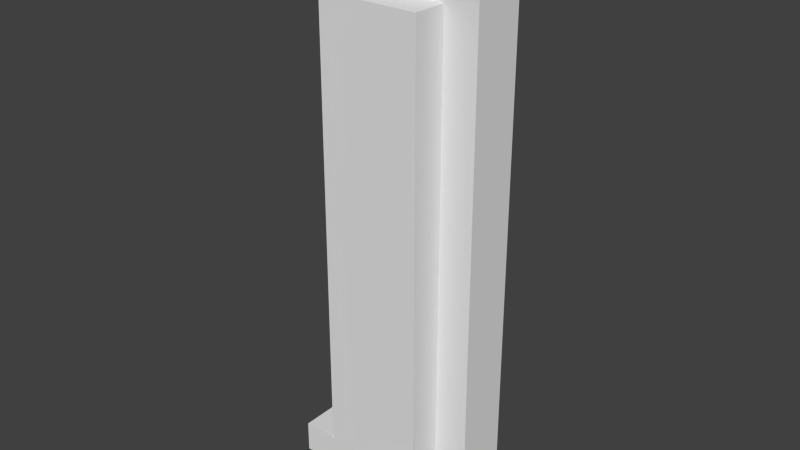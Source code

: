 # Source: signal_wall_muc_ubahn.blend  (saved by Blender 3.4.6; exported with 4.5.12 LTS)
import bpy
from mathutils import Matrix  # noqa: F401  (used for matrix-valued properties, if any)

bpy.ops.wm.read_factory_settings(use_empty=True)
scene = bpy.context.scene
scene.name = 'Scene'

# ---- collections
col_collection_1 = bpy.data.collections.new('Collection 1'); scene.collection.children.link(col_collection_1)

# ---- materials (node trees are filled in below, after node groups)
mat_material = bpy.data.materials.new('Material')
mat_material.alpha_threshold = 0.0
mat_material.use_transparent_shadow = False
mat_material.roughness = 0.5
mat_material.line_color = (0.0, 0.0, 0.0, 1.0)

# ---- material node trees

# ---- world
world_world = bpy.data.worlds.new('World'); scene.world = world_world
world_world.color = (0.05088, 0.05088, 0.05088)
world_world.use_sun_shadow = False
world_world.sun_shadow_jitter_overblur = 0.0
world_world.cycles.sampling_method = 'MANUAL'
world_world.cycles.sample_map_resolution = 256

# ---- meshes
me_cube = bpy.data.meshes.new('Cube')
me_cube.from_pydata([(-0.5, 0.02904, 0.2663), (-0.5, 0.02904, 0.2383), (-0.5, 0.02904, -0.2383), (-0.5, 0.02904, -0.2685), (-0.5, -0.02904, 0.2663), (-0.5, -0.02904, 0.2383), (-0.5, -0.02904, -0.2383), (-0.5, -0.02904, -0.2685), (-0.3686, 0.02904, 0.2663), (-0.3686, 0.02904, 0.2383), (-0.3686, 0.02904, -0.2383), (-0.3686, 0.02904, -0.2685), (-0.3686, -0.02904, 0.2663), (-0.3686, -0.02904, 0.2383), (-0.3686, -0.02904, -0.2383), (-0.3686, -0.02904, -0.2685), (-0.3125, 0.02824, -0.2383), (-0.3125, 0.02824, 0.2383), (-0.3125, -0.02106, -0.2383), (-0.3125, -0.02106, 0.2383), (-0.4673, 0.02824, -0.2383), (-0.4673, 0.02824, 0.2383), (-0.4673, -0.02106, -0.2383), (-0.4673, -0.02106, 0.2383), (-0.3436, 0.02824, -0.2072), (-0.3436, 0.02824, 0.2072), (-0.4362, 0.02824, 0.2072), (-0.4362, 0.02824, -0.2072), (-0.3436, 0.05972, -0.2072), (-0.3436, 0.05972, 0.2072), (-0.4362, 0.05972, 0.2072), (-0.4362, 0.05972, -0.2072), (-0.3386, -0.02106, 0.2122), (-0.3386, -0.02106, -0.2122), (-0.4411, -0.02106, 0.2122), (-0.4411, -0.02106, -0.2122), (-0.3876, -0.02489, 0.1607), (-0.3842, -0.02489, 0.1259), (-0.3775, -0.02489, 0.1272), (-0.3711, -0.02489, 0.1299), (-0.3654, -0.02489, 0.1337), (-0.3606, -0.02489, 0.1385), (-0.3568, -0.02489, 0.1442), (-0.3541, -0.02489, 0.1505), (-0.3528, -0.02489, 0.1573), (-0.3528, -0.02489, 0.1641), (-0.3541, -0.02489, 0.1708), (-0.3568, -0.02489, 0.1772), (-0.3606, -0.02489, 0.1829), (-0.3654, -0.02489, 0.1877), (-0.3711, -0.02489, 0.1915), (-0.3774, -0.02489, 0.1942), (-0.3842, -0.02489, 0.1955), (-0.391, -0.02489, 0.1955), (-0.3977, -0.02489, 0.1942), (-0.4041, -0.02489, 0.1916), (-0.4098, -0.02489, 0.1878), (-0.4146, -0.02489, 0.1829), (-0.4184, -0.02489, 0.1772), (-0.4211, -0.02489, 0.1709), (-0.4224, -0.02489, 0.1641), (-0.4224, -0.02489, 0.1573), (-0.4211, -0.02489, 0.1506), (-0.4185, -0.02489, 0.1442), (-0.4146, -0.02489, 0.1385), (-0.4098, -0.02489, 0.1337), (-0.4041, -0.02489, 0.1299), (-0.3978, -0.02489, 0.1272), (-0.391, -0.02489, 0.1259), (-0.3757, -0.02106, 0.1214), (-0.3836, -0.02106, 0.1198), (-0.3682, -0.02106, 0.1245), (-0.3615, -0.02106, 0.1289), (-0.3558, -0.02106, 0.1346), (-0.3514, -0.02106, 0.1413), (-0.3483, -0.02106, 0.1488), (-0.3467, -0.02106, 0.1567), (-0.3467, -0.02106, 0.1647), (-0.3483, -0.02106, 0.1726), (-0.3514, -0.02106, 0.1801), (-0.3558, -0.02106, 0.1868), (-0.3615, -0.02106, 0.1925), (-0.3682, -0.02106, 0.1969), (-0.3757, -0.02106, 0.2), (-0.3836, -0.02106, 0.2016), (-0.3916, -0.02106, 0.2016), (-0.3995, -0.02106, 0.2), (-0.407, -0.02106, 0.197), (-0.4137, -0.02106, 0.1925), (-0.4194, -0.02106, 0.1868), (-0.4238, -0.02106, 0.1801), (-0.4269, -0.02106, 0.1727), (-0.4285, -0.02106, 0.1648), (-0.4285, -0.02106, 0.1567), (-0.4269, -0.02106, 0.1488), (-0.4238, -0.02106, 0.1414), (-0.4194, -0.02106, 0.1347), (-0.4137, -0.02106, 0.129), (-0.407, -0.02106, 0.1245), (-0.3995, -0.02106, 0.1214), (-0.3916, -0.02106, 0.1198), (-0.3775, -0.03608, 0.1272), (-0.3842, -0.03608, 0.1259), (-0.3711, -0.03608, 0.1299), (-0.3654, -0.03608, 0.1337), (-0.3606, -0.03608, 0.1385), (-0.3568, -0.03608, 0.1442), (-0.3541, -0.03608, 0.1505), (-0.3528, -0.03608, 0.1573), (-0.3528, -0.05567, 0.1641), (-0.3541, -0.05567, 0.1708), (-0.3568, -0.05567, 0.1772), (-0.3606, -0.05567, 0.1829), (-0.3654, -0.05567, 0.1877), (-0.3711, -0.05567, 0.1915), (-0.3774, -0.05567, 0.1942), (-0.3842, -0.05567, 0.1955), (-0.391, -0.05567, 0.1955), (-0.3977, -0.05567, 0.1942), (-0.4041, -0.05567, 0.1916), (-0.4098, -0.05567, 0.1878), (-0.4146, -0.05567, 0.1829), (-0.4184, -0.05567, 0.1772), (-0.4211, -0.05567, 0.1709), (-0.4224, -0.05567, 0.1641), (-0.4224, -0.03608, 0.1573), (-0.4211, -0.03608, 0.1506), (-0.4185, -0.03608, 0.1442), (-0.4146, -0.03608, 0.1385), (-0.4098, -0.03608, 0.1337), (-0.4041, -0.03608, 0.1299), (-0.3978, -0.03608, 0.1272), (-0.391, -0.03608, 0.1259), (-0.3757, -0.03608, 0.1214), (-0.3836, -0.03608, 0.1198), (-0.3682, -0.03608, 0.1245), (-0.3615, -0.03608, 0.1289), (-0.3558, -0.03608, 0.1346), (-0.3514, -0.03608, 0.1413), (-0.3483, -0.03608, 0.1488), (-0.3467, -0.03608, 0.1567), (-0.3467, -0.05567, 0.1647), (-0.3483, -0.05567, 0.1726), (-0.3514, -0.05567, 0.1801), (-0.3558, -0.05567, 0.1868), (-0.3615, -0.05567, 0.1925), (-0.3682, -0.05567, 0.1969), (-0.3757, -0.05567, 0.2), (-0.3836, -0.05567, 0.2016), (-0.3916, -0.05567, 0.2016), (-0.3995, -0.05567, 0.2), (-0.407, -0.05567, 0.197), (-0.4137, -0.05567, 0.1925), (-0.4194, -0.05567, 0.1868), (-0.4238, -0.05567, 0.1801), (-0.4269, -0.05567, 0.1727), (-0.4285, -0.05567, 0.1648), (-0.4285, -0.03608, 0.1567), (-0.4269, -0.03608, 0.1488), (-0.4238, -0.03608, 0.1414), (-0.4194, -0.03608, 0.1347), (-0.4137, -0.03608, 0.129), (-0.407, -0.03608, 0.1245), (-0.3995, -0.03608, 0.1214), (-0.3916, -0.03608, 0.1198), (-0.3876, -0.02489, 0.06071), (-0.3842, -0.02489, 0.0259), (-0.3775, -0.02489, 0.02724), (-0.3711, -0.02489, 0.02986), (-0.3654, -0.02489, 0.03366), (-0.3606, -0.02489, 0.03851), (-0.3568, -0.02489, 0.04421), (-0.3541, -0.02489, 0.05054), (-0.3528, -0.02489, 0.05727), (-0.3528, -0.02489, 0.06412), (-0.3541, -0.02489, 0.07085), (-0.3568, -0.02489, 0.07718), (-0.3606, -0.02489, 0.08289), (-0.3654, -0.02489, 0.08774), (-0.3711, -0.02489, 0.09155), (-0.3774, -0.02489, 0.09417), (-0.3842, -0.02489, 0.09551), (-0.391, -0.02489, 0.09552), (-0.3977, -0.02489, 0.09418), (-0.4041, -0.02489, 0.09156), (-0.4098, -0.02489, 0.08775), (-0.4146, -0.02489, 0.08291), (-0.4184, -0.02489, 0.07721), (-0.4211, -0.02489, 0.07087), (-0.4224, -0.02489, 0.06415), (-0.4224, -0.02489, 0.05729), (-0.4211, -0.02489, 0.05057), (-0.4185, -0.02489, 0.04423), (-0.4146, -0.02489, 0.03853), (-0.4098, -0.02489, 0.03368), (-0.4041, -0.02489, 0.02987), (-0.3978, -0.02489, 0.02724), (-0.391, -0.02489, 0.0259), (-0.3757, -0.02106, 0.02138), (-0.3836, -0.02106, 0.01981), (-0.3682, -0.02106, 0.02446), (-0.3615, -0.02106, 0.02893), (-0.3558, -0.02106, 0.03463), (-0.3514, -0.02106, 0.04132), (-0.3483, -0.02106, 0.04877), (-0.3467, -0.02106, 0.05667), (-0.3467, -0.02106, 0.06472), (-0.3483, -0.02106, 0.07262), (-0.3514, -0.02106, 0.08007), (-0.3558, -0.02106, 0.08677), (-0.3615, -0.02106, 0.09246), (-0.3682, -0.02106, 0.09694), (-0.3757, -0.02106, 0.1), (-0.3836, -0.02106, 0.1016), (-0.3916, -0.02106, 0.1016), (-0.3995, -0.02106, 0.1), (-0.407, -0.02106, 0.09695), (-0.4137, -0.02106, 0.09248), (-0.4194, -0.02106, 0.08679), (-0.4238, -0.02106, 0.08009), (-0.4269, -0.02106, 0.07265), (-0.4285, -0.02106, 0.06475), (-0.4285, -0.02106, 0.05669), (-0.4269, -0.02106, 0.04879), (-0.4238, -0.02106, 0.04135), (-0.4194, -0.02106, 0.03465), (-0.4137, -0.02106, 0.02895), (-0.407, -0.02106, 0.02448), (-0.3995, -0.02106, 0.02139), (-0.3916, -0.02106, 0.01982), (-0.3775, -0.03608, 0.02724), (-0.3842, -0.03608, 0.0259), (-0.3711, -0.03608, 0.02986), (-0.3654, -0.03608, 0.03366), (-0.3606, -0.03608, 0.03851), (-0.3568, -0.03608, 0.04421), (-0.3541, -0.03608, 0.05054), (-0.3528, -0.03608, 0.05727), (-0.3528, -0.05567, 0.06412), (-0.3541, -0.05567, 0.07085), (-0.3568, -0.05567, 0.07718), (-0.3606, -0.05567, 0.08289), (-0.3654, -0.05567, 0.08774), (-0.3711, -0.05567, 0.09155), (-0.3774, -0.05567, 0.09417), (-0.3842, -0.05567, 0.09551), (-0.391, -0.05567, 0.09552), (-0.3977, -0.05567, 0.09418), (-0.4041, -0.05567, 0.09156), (-0.4098, -0.05567, 0.08775), (-0.4146, -0.05567, 0.08291), (-0.4184, -0.05567, 0.07721), (-0.4211, -0.05567, 0.07087), (-0.4224, -0.05567, 0.06415), (-0.4224, -0.03608, 0.05729), (-0.4211, -0.03608, 0.05057), (-0.4185, -0.03608, 0.04423), (-0.4146, -0.03608, 0.03853), (-0.4098, -0.03608, 0.03368), (-0.4041, -0.03608, 0.02987), (-0.3978, -0.03608, 0.02724), (-0.391, -0.03608, 0.0259), (-0.3757, -0.03608, 0.02138), (-0.3836, -0.03608, 0.01981), (-0.3682, -0.03608, 0.02446), (-0.3615, -0.03608, 0.02893), (-0.3558, -0.03608, 0.03463), (-0.3514, -0.03608, 0.04132), (-0.3483, -0.03608, 0.04877), (-0.3467, -0.03608, 0.05667), (-0.3467, -0.05567, 0.06472), (-0.3483, -0.05567, 0.07262), (-0.3514, -0.05567, 0.08007), (-0.3558, -0.05567, 0.08677), (-0.3615, -0.05567, 0.09246), (-0.3682, -0.05567, 0.09694), (-0.3757, -0.05567, 0.1), (-0.3836, -0.05567, 0.1016), (-0.3916, -0.05567, 0.1016), (-0.3995, -0.05567, 0.1), (-0.407, -0.05567, 0.09695), (-0.4137, -0.05567, 0.09248), (-0.4194, -0.05567, 0.08679), (-0.4238, -0.05567, 0.08009), (-0.4269, -0.05567, 0.07265), (-0.4285, -0.05567, 0.06475), (-0.4285, -0.03608, 0.05669), (-0.4269, -0.03608, 0.04879), (-0.4238, -0.03608, 0.04135), (-0.4194, -0.03608, 0.03465), (-0.4137, -0.03608, 0.02895), (-0.407, -0.03608, 0.02448), (-0.3995, -0.03608, 0.02139), (-0.3916, -0.03608, 0.01982), (-0.3876, -0.02489, -0.03929), (-0.3842, -0.02489, -0.0741), (-0.3775, -0.02489, -0.07276), (-0.3711, -0.02489, -0.07014), (-0.3654, -0.02489, -0.06634), (-0.3606, -0.02489, -0.06149), (-0.3568, -0.02489, -0.05579), (-0.3541, -0.02489, -0.04946), (-0.3528, -0.02489, -0.04273), (-0.3528, -0.02489, -0.03588), (-0.3541, -0.02489, -0.02915), (-0.3568, -0.02489, -0.02282), (-0.3606, -0.02489, -0.01711), (-0.3654, -0.02489, -0.01226), (-0.3711, -0.02489, -0.008452), (-0.3774, -0.02489, -0.005826), (-0.3842, -0.02489, -0.004486), (-0.391, -0.02489, -0.004483), (-0.3977, -0.02489, -0.005819), (-0.4041, -0.02489, -0.00844), (-0.4098, -0.02489, -0.01225), (-0.4146, -0.02489, -0.01709), (-0.4184, -0.02489, -0.02279), (-0.4211, -0.02489, -0.02913), (-0.4224, -0.02489, -0.03585), (-0.4224, -0.02489, -0.04271), (-0.4211, -0.02489, -0.04943), (-0.4185, -0.02489, -0.05577), (-0.4146, -0.02489, -0.06147), (-0.4098, -0.02489, -0.06632), (-0.4041, -0.02489, -0.07013), (-0.3978, -0.02489, -0.07276), (-0.391, -0.02489, -0.0741), (-0.3757, -0.02106, -0.07862), (-0.3836, -0.02106, -0.08019), (-0.3682, -0.02106, -0.07554), (-0.3615, -0.02106, -0.07107), (-0.3558, -0.02106, -0.06537), (-0.3514, -0.02106, -0.05868), (-0.3483, -0.02106, -0.05123), (-0.3467, -0.02106, -0.04333), (-0.3467, -0.02106, -0.03528), (-0.3483, -0.02106, -0.02738), (-0.3514, -0.02106, -0.01993), (-0.3558, -0.02106, -0.01323), (-0.3615, -0.02106, -0.007536), (-0.3682, -0.02106, -0.003059), (-0.3757, -0.02106, 2.654e-05), (-0.3836, -0.02106, 0.001601), (-0.3916, -0.02106, 0.001604), (-0.3995, -0.02106, 3.488e-05), (-0.407, -0.02106, -0.003045), (-0.4137, -0.02106, -0.007518), (-0.4194, -0.02106, -0.01321), (-0.4238, -0.02106, -0.01991), (-0.4269, -0.02106, -0.02735), (-0.4285, -0.02106, -0.03525), (-0.4285, -0.02106, -0.04331), (-0.4269, -0.02106, -0.05121), (-0.4238, -0.02106, -0.05865), (-0.4194, -0.02106, -0.06535), (-0.4137, -0.02106, -0.07105), (-0.407, -0.02106, -0.07552), (-0.3995, -0.02106, -0.07861), (-0.3916, -0.02106, -0.08018), (-0.3775, -0.03608, -0.07276), (-0.3842, -0.03608, -0.0741), (-0.3711, -0.03608, -0.07014), (-0.3654, -0.03608, -0.06634), (-0.3606, -0.03608, -0.06149), (-0.3568, -0.03608, -0.05579), (-0.3541, -0.03608, -0.04946), (-0.3528, -0.03608, -0.04273), (-0.3528, -0.05567, -0.03588), (-0.3541, -0.05567, -0.02915), (-0.3568, -0.05567, -0.02282), (-0.3606, -0.05567, -0.01711), (-0.3654, -0.05567, -0.01226), (-0.3711, -0.05567, -0.008452), (-0.3774, -0.05567, -0.005826), (-0.3842, -0.05567, -0.004486), (-0.391, -0.05567, -0.004483), (-0.3977, -0.05567, -0.005819), (-0.4041, -0.05567, -0.00844), (-0.4098, -0.05567, -0.01225), (-0.4146, -0.05567, -0.01709), (-0.4184, -0.05567, -0.02279), (-0.4211, -0.05567, -0.02913), (-0.4224, -0.05567, -0.03585), (-0.4224, -0.03608, -0.04271), (-0.4211, -0.03608, -0.04943), (-0.4185, -0.03608, -0.05577), (-0.4146, -0.03608, -0.06147), (-0.4098, -0.03608, -0.06632), (-0.4041, -0.03608, -0.07013), (-0.3978, -0.03608, -0.07276), (-0.391, -0.03608, -0.0741), (-0.3757, -0.03608, -0.07862), (-0.3836, -0.03608, -0.08019), (-0.3682, -0.03608, -0.07554), (-0.3615, -0.03608, -0.07107), (-0.3558, -0.03608, -0.06537), (-0.3514, -0.03608, -0.05868), (-0.3483, -0.03608, -0.05123), (-0.3467, -0.03608, -0.04333), (-0.3467, -0.05567, -0.03528), (-0.3483, -0.05567, -0.02738), (-0.3514, -0.05567, -0.01993), (-0.3558, -0.05567, -0.01323), (-0.3615, -0.05567, -0.007536), (-0.3682, -0.05567, -0.003059), (-0.3757, -0.05567, 2.652e-05), (-0.3836, -0.05567, 0.001601), (-0.3916, -0.05567, 0.001604), (-0.3995, -0.05567, 3.487e-05), (-0.407, -0.05567, -0.003045), (-0.4137, -0.05567, -0.007518), (-0.4194, -0.05567, -0.01321), (-0.4238, -0.05567, -0.01991), (-0.4269, -0.05567, -0.02735), (-0.4285, -0.05567, -0.03525), (-0.4285, -0.03608, -0.04331), (-0.4269, -0.03608, -0.05121), (-0.4238, -0.03608, -0.05865), (-0.4194, -0.03608, -0.06535), (-0.4137, -0.03608, -0.07105), (-0.407, -0.03608, -0.07552), (-0.3995, -0.03608, -0.07861), (-0.3916, -0.03608, -0.08018), (-0.3876, -0.02489, -0.1393), (-0.3842, -0.02489, -0.1741), (-0.3775, -0.02489, -0.1728), (-0.3711, -0.02489, -0.1701), (-0.3654, -0.02489, -0.1663), (-0.3606, -0.02489, -0.1615), (-0.3568, -0.02489, -0.1558), (-0.3541, -0.02489, -0.1495), (-0.3528, -0.02489, -0.1427), (-0.3528, -0.02489, -0.1359), (-0.3541, -0.02489, -0.1292), (-0.3568, -0.02489, -0.1228), (-0.3606, -0.02489, -0.1171), (-0.3654, -0.02489, -0.1123), (-0.3711, -0.02489, -0.1085), (-0.3774, -0.02489, -0.1058), (-0.3842, -0.02489, -0.1045), (-0.391, -0.02489, -0.1045), (-0.3977, -0.02489, -0.1058), (-0.4041, -0.02489, -0.1084), (-0.4098, -0.02489, -0.1122), (-0.4146, -0.02489, -0.1171), (-0.4184, -0.02489, -0.1228), (-0.4211, -0.02489, -0.1291), (-0.4224, -0.02489, -0.1359), (-0.4224, -0.02489, -0.1427), (-0.4211, -0.02489, -0.1494), (-0.4185, -0.02489, -0.1558), (-0.4146, -0.02489, -0.1615), (-0.4098, -0.02489, -0.1663), (-0.4041, -0.02489, -0.1701), (-0.3978, -0.02489, -0.1728), (-0.391, -0.02489, -0.1741), (-0.3757, -0.02106, -0.1786), (-0.3836, -0.02106, -0.1802), (-0.3682, -0.02106, -0.1755), (-0.3615, -0.02106, -0.1711), (-0.3558, -0.02106, -0.1654), (-0.3514, -0.02106, -0.1587), (-0.3483, -0.02106, -0.1512), (-0.3467, -0.02106, -0.1433), (-0.3467, -0.02106, -0.1353), (-0.3483, -0.02106, -0.1274), (-0.3514, -0.02106, -0.1199), (-0.3558, -0.02106, -0.1132), (-0.3615, -0.02106, -0.1075), (-0.3682, -0.02106, -0.1031), (-0.3757, -0.02106, -0.09997), (-0.3836, -0.02106, -0.0984), (-0.3916, -0.02106, -0.0984), (-0.3995, -0.02106, -0.09997), (-0.407, -0.02106, -0.103), (-0.4137, -0.02106, -0.1075), (-0.4194, -0.02106, -0.1132), (-0.4238, -0.02106, -0.1199), (-0.4269, -0.02106, -0.1273), (-0.4285, -0.02106, -0.1352), (-0.4285, -0.02106, -0.1433), (-0.4269, -0.02106, -0.1512), (-0.4238, -0.02106, -0.1586), (-0.4194, -0.02106, -0.1653), (-0.4137, -0.02106, -0.171), (-0.407, -0.02106, -0.1755), (-0.3995, -0.02106, -0.1786), (-0.3916, -0.02106, -0.1802), (-0.3775, -0.03608, -0.1728), (-0.3842, -0.03608, -0.1741), (-0.3711, -0.03608, -0.1701), (-0.3654, -0.03608, -0.1663), (-0.3606, -0.03608, -0.1615), (-0.3568, -0.03608, -0.1558), (-0.3541, -0.03608, -0.1495), (-0.3528, -0.03608, -0.1427), (-0.3528, -0.05567, -0.1359), (-0.3541, -0.05567, -0.1292), (-0.3568, -0.05567, -0.1228), (-0.3606, -0.05567, -0.1171), (-0.3654, -0.05567, -0.1123), (-0.3711, -0.05567, -0.1085), (-0.3774, -0.05567, -0.1058), (-0.3842, -0.05567, -0.1045), (-0.391, -0.05567, -0.1045), (-0.3977, -0.05567, -0.1058), (-0.4041, -0.05567, -0.1084), (-0.4098, -0.05567, -0.1122), (-0.4146, -0.05567, -0.1171), (-0.4184, -0.05567, -0.1228), (-0.4211, -0.05567, -0.1291), (-0.4224, -0.05567, -0.1359), (-0.4224, -0.03608, -0.1427), (-0.4211, -0.03608, -0.1494), (-0.4185, -0.03608, -0.1558), (-0.4146, -0.03608, -0.1615), (-0.4098, -0.03608, -0.1663), (-0.4041, -0.03608, -0.1701), (-0.3978, -0.03608, -0.1728), (-0.391, -0.03608, -0.1741), (-0.3757, -0.03608, -0.1786), (-0.3836, -0.03608, -0.1802), (-0.3682, -0.03608, -0.1755), (-0.3615, -0.03608, -0.1711), (-0.3558, -0.03608, -0.1654), (-0.3514, -0.03608, -0.1587), (-0.3483, -0.03608, -0.1512), (-0.3467, -0.03608, -0.1433), (-0.3467, -0.05567, -0.1353), (-0.3483, -0.05567, -0.1274), (-0.3514, -0.05567, -0.1199), (-0.3558, -0.05567, -0.1132), (-0.3615, -0.05567, -0.1075), (-0.3682, -0.05567, -0.1031), (-0.3757, -0.05567, -0.09997), (-0.3836, -0.05567, -0.0984), (-0.3916, -0.05567, -0.0984), (-0.3995, -0.05567, -0.09997), (-0.407, -0.05567, -0.103), (-0.4137, -0.05567, -0.1075), (-0.4194, -0.05567, -0.1132), (-0.4238, -0.05567, -0.1199), (-0.4269, -0.05567, -0.1273), (-0.4285, -0.05567, -0.1352), (-0.4285, -0.03608, -0.1433), (-0.4269, -0.03608, -0.1512), (-0.4238, -0.03608, -0.1586), (-0.4194, -0.03608, -0.1653), (-0.4137, -0.03608, -0.171), (-0.407, -0.03608, -0.1755), (-0.3995, -0.03608, -0.1786), (-0.3916, -0.03608, -0.1802)], [], [(5, 1, 9, 13), (0, 4, 12, 8), (11, 10, 14, 15), (9, 8, 12, 13), (2, 6, 14, 10), (7, 3, 11, 15), (6, 7, 15, 14), (4, 5, 13, 12), (3, 2, 10, 11), (1, 0, 8, 9), (17, 19, 18, 16), (32, 34, 35, 33), (23, 21, 20, 22), (24, 27, 31, 28), (16, 18, 22, 20), (21, 23, 19, 17), (24, 25, 17, 16), (26, 27, 20, 21), (25, 26, 21, 17), (27, 24, 16, 20), (30, 29, 28, 31), (26, 25, 29, 30), (27, 26, 30, 31), (25, 24, 28, 29), (32, 33, 18, 19), (34, 32, 19, 23), (35, 34, 23, 22), (33, 35, 22, 18), (36, 37, 38), (36, 38, 39), (36, 39, 40), (36, 40, 41), (36, 41, 42), (36, 42, 43), (36, 43, 44), (36, 44, 45), (36, 45, 46), (36, 46, 47), (36, 47, 48), (36, 48, 49), (36, 49, 50), (36, 50, 51), (36, 51, 52), (36, 52, 53), (36, 53, 54), (36, 54, 55), (36, 55, 56), (36, 56, 57), (36, 57, 58), (36, 58, 59), (36, 59, 60), (36, 60, 61), (36, 61, 62), (36, 62, 63), (36, 63, 64), (36, 64, 65), (36, 65, 66), (36, 66, 67), (36, 67, 68), (36, 68, 37), (98, 99, 163, 162), (83, 84, 148, 147), (58, 57, 121, 122), (37, 68, 132, 102), (43, 42, 106, 107), (90, 91, 155, 154), (75, 76, 140, 139), (54, 53, 117, 118), (65, 64, 128, 129), (97, 98, 162, 161), (82, 83, 147, 146), (39, 38, 101, 103), (50, 49, 113, 114), (61, 60, 124, 125), (89, 90, 154, 153), (74, 75, 139, 138), (46, 45, 109, 110), (96, 97, 161, 160), (81, 82, 146, 145), (57, 56, 120, 121), (68, 67, 131, 132), (88, 89, 153, 152), (42, 41, 105, 106), (53, 52, 116, 117), (73, 74, 138, 137), (64, 63, 127, 128), (95, 96, 160, 159), (80, 81, 145, 144), (49, 48, 112, 113), (87, 88, 152, 151), (60, 59, 123, 124), (72, 73, 137, 136), (101, 102, 134, 133), (103, 101, 133, 135), (104, 103, 135, 136), (105, 104, 136, 137), (106, 105, 137, 138), (107, 106, 138, 139), (108, 107, 139, 140), (109, 108, 140, 141), (110, 109, 141, 142), (111, 110, 142, 143), (112, 111, 143, 144), (113, 112, 144, 145), (114, 113, 145, 146), (115, 114, 146, 147), (116, 115, 147, 148), (117, 116, 148, 149), (118, 117, 149, 150), (119, 118, 150, 151), (120, 119, 151, 152), (121, 120, 152, 153), (122, 121, 153, 154), (123, 122, 154, 155), (124, 123, 155, 156), (125, 124, 156, 157), (126, 125, 157, 158), (127, 126, 158, 159), (128, 127, 159, 160), (129, 128, 160, 161), (130, 129, 161, 162), (131, 130, 162, 163), (132, 131, 163, 164), (102, 132, 164, 134), (47, 46, 110, 111), (76, 77, 141, 140), (91, 92, 156, 155), (62, 61, 125, 126), (51, 50, 114, 115), (70, 69, 133, 134), (40, 39, 103, 104), (84, 85, 149, 148), (99, 100, 164, 163), (66, 65, 129, 130), (55, 54, 118, 119), (77, 78, 142, 141), (92, 93, 157, 156), (44, 43, 107, 108), (69, 71, 135, 133), (59, 58, 122, 123), (85, 86, 150, 149), (100, 70, 134, 164), (48, 47, 111, 112), (78, 79, 143, 142), (93, 94, 158, 157), (63, 62, 126, 127), (52, 51, 115, 116), (71, 72, 136, 135), (41, 40, 104, 105), (86, 87, 151, 150), (67, 66, 130, 131), (38, 37, 102, 101), (56, 55, 119, 120), (79, 80, 144, 143), (94, 95, 159, 158), (45, 44, 108, 109), (165, 166, 167), (165, 167, 168), (165, 168, 169), (165, 169, 170), (165, 170, 171), (165, 171, 172), (165, 172, 173), (165, 173, 174), (165, 174, 175), (165, 175, 176), (165, 176, 177), (165, 177, 178), (165, 178, 179), (165, 179, 180), (165, 180, 181), (165, 181, 182), (165, 182, 183), (165, 183, 184), (165, 184, 185), (165, 185, 186), (165, 186, 187), (165, 187, 188), (165, 188, 189), (165, 189, 190), (165, 190, 191), (165, 191, 192), (165, 192, 193), (165, 193, 194), (165, 194, 195), (165, 195, 196), (165, 196, 197), (165, 197, 166), (227, 228, 292, 291), (212, 213, 277, 276), (187, 186, 250, 251), (166, 197, 261, 231), (172, 171, 235, 236), (219, 220, 284, 283), (204, 205, 269, 268), (183, 182, 246, 247), (194, 193, 257, 258), (226, 227, 291, 290), (211, 212, 276, 275), (168, 167, 230, 232), (179, 178, 242, 243), (190, 189, 253, 254), (218, 219, 283, 282), (203, 204, 268, 267), (175, 174, 238, 239), (225, 226, 290, 289), (210, 211, 275, 274), (186, 185, 249, 250), (197, 196, 260, 261), (217, 218, 282, 281), (171, 170, 234, 235), (182, 181, 245, 246), (202, 203, 267, 266), (193, 192, 256, 257), (224, 225, 289, 288), (209, 210, 274, 273), (178, 177, 241, 242), (216, 217, 281, 280), (189, 188, 252, 253), (201, 202, 266, 265), (230, 231, 263, 262), (232, 230, 262, 264), (233, 232, 264, 265), (234, 233, 265, 266), (235, 234, 266, 267), (236, 235, 267, 268), (237, 236, 268, 269), (238, 237, 269, 270), (239, 238, 270, 271), (240, 239, 271, 272), (241, 240, 272, 273), (242, 241, 273, 274), (243, 242, 274, 275), (244, 243, 275, 276), (245, 244, 276, 277), (246, 245, 277, 278), (247, 246, 278, 279), (248, 247, 279, 280), (249, 248, 280, 281), (250, 249, 281, 282), (251, 250, 282, 283), (252, 251, 283, 284), (253, 252, 284, 285), (254, 253, 285, 286), (255, 254, 286, 287), (256, 255, 287, 288), (257, 256, 288, 289), (258, 257, 289, 290), (259, 258, 290, 291), (260, 259, 291, 292), (261, 260, 292, 293), (231, 261, 293, 263), (176, 175, 239, 240), (205, 206, 270, 269), (220, 221, 285, 284), (191, 190, 254, 255), (180, 179, 243, 244), (199, 198, 262, 263), (169, 168, 232, 233), (213, 214, 278, 277), (228, 229, 293, 292), (195, 194, 258, 259), (184, 183, 247, 248), (206, 207, 271, 270), (221, 222, 286, 285), (173, 172, 236, 237), (198, 200, 264, 262), (188, 187, 251, 252), (214, 215, 279, 278), (229, 199, 263, 293), (177, 176, 240, 241), (207, 208, 272, 271), (222, 223, 287, 286), (192, 191, 255, 256), (181, 180, 244, 245), (200, 201, 265, 264), (170, 169, 233, 234), (215, 216, 280, 279), (196, 195, 259, 260), (167, 166, 231, 230), (185, 184, 248, 249), (208, 209, 273, 272), (223, 224, 288, 287), (174, 173, 237, 238), (294, 295, 296), (294, 296, 297), (294, 297, 298), (294, 298, 299), (294, 299, 300), (294, 300, 301), (294, 301, 302), (294, 302, 303), (294, 303, 304), (294, 304, 305), (294, 305, 306), (294, 306, 307), (294, 307, 308), (294, 308, 309), (294, 309, 310), (294, 310, 311), (294, 311, 312), (294, 312, 313), (294, 313, 314), (294, 314, 315), (294, 315, 316), (294, 316, 317), (294, 317, 318), (294, 318, 319), (294, 319, 320), (294, 320, 321), (294, 321, 322), (294, 322, 323), (294, 323, 324), (294, 324, 325), (294, 325, 326), (294, 326, 295), (356, 357, 421, 420), (341, 342, 406, 405), (316, 315, 379, 380), (295, 326, 390, 360), (301, 300, 364, 365), (348, 349, 413, 412), (333, 334, 398, 397), (312, 311, 375, 376), (323, 322, 386, 387), (355, 356, 420, 419), (340, 341, 405, 404), (297, 296, 359, 361), (308, 307, 371, 372), (319, 318, 382, 383), (347, 348, 412, 411), (332, 333, 397, 396), (304, 303, 367, 368), (354, 355, 419, 418), (339, 340, 404, 403), (315, 314, 378, 379), (326, 325, 389, 390), (346, 347, 411, 410), (300, 299, 363, 364), (311, 310, 374, 375), (331, 332, 396, 395), (322, 321, 385, 386), (353, 354, 418, 417), (338, 339, 403, 402), (307, 306, 370, 371), (345, 346, 410, 409), (318, 317, 381, 382), (330, 331, 395, 394), (359, 360, 392, 391), (361, 359, 391, 393), (362, 361, 393, 394), (363, 362, 394, 395), (364, 363, 395, 396), (365, 364, 396, 397), (366, 365, 397, 398), (367, 366, 398, 399), (368, 367, 399, 400), (369, 368, 400, 401), (370, 369, 401, 402), (371, 370, 402, 403), (372, 371, 403, 404), (373, 372, 404, 405), (374, 373, 405, 406), (375, 374, 406, 407), (376, 375, 407, 408), (377, 376, 408, 409), (378, 377, 409, 410), (379, 378, 410, 411), (380, 379, 411, 412), (381, 380, 412, 413), (382, 381, 413, 414), (383, 382, 414, 415), (384, 383, 415, 416), (385, 384, 416, 417), (386, 385, 417, 418), (387, 386, 418, 419), (388, 387, 419, 420), (389, 388, 420, 421), (390, 389, 421, 422), (360, 390, 422, 392), (305, 304, 368, 369), (334, 335, 399, 398), (349, 350, 414, 413), (320, 319, 383, 384), (309, 308, 372, 373), (328, 327, 391, 392), (298, 297, 361, 362), (342, 343, 407, 406), (357, 358, 422, 421), (324, 323, 387, 388), (313, 312, 376, 377), (335, 336, 400, 399), (350, 351, 415, 414), (302, 301, 365, 366), (327, 329, 393, 391), (317, 316, 380, 381), (343, 344, 408, 407), (358, 328, 392, 422), (306, 305, 369, 370), (336, 337, 401, 400), (351, 352, 416, 415), (321, 320, 384, 385), (310, 309, 373, 374), (329, 330, 394, 393), (299, 298, 362, 363), (344, 345, 409, 408), (325, 324, 388, 389), (296, 295, 360, 359), (314, 313, 377, 378), (337, 338, 402, 401), (352, 353, 417, 416), (303, 302, 366, 367), (423, 424, 425), (423, 425, 426), (423, 426, 427), (423, 427, 428), (423, 428, 429), (423, 429, 430), (423, 430, 431), (423, 431, 432), (423, 432, 433), (423, 433, 434), (423, 434, 435), (423, 435, 436), (423, 436, 437), (423, 437, 438), (423, 438, 439), (423, 439, 440), (423, 440, 441), (423, 441, 442), (423, 442, 443), (423, 443, 444), (423, 444, 445), (423, 445, 446), (423, 446, 447), (423, 447, 448), (423, 448, 449), (423, 449, 450), (423, 450, 451), (423, 451, 452), (423, 452, 453), (423, 453, 454), (423, 454, 455), (423, 455, 424), (485, 486, 550, 549), (470, 471, 535, 534), (445, 444, 508, 509), (424, 455, 519, 489), (430, 429, 493, 494), (477, 478, 542, 541), (462, 463, 527, 526), (441, 440, 504, 505), (452, 451, 515, 516), (484, 485, 549, 548), (469, 470, 534, 533), (426, 425, 488, 490), (437, 436, 500, 501), (448, 447, 511, 512), (476, 477, 541, 540), (461, 462, 526, 525), (433, 432, 496, 497), (483, 484, 548, 547), (468, 469, 533, 532), (444, 443, 507, 508), (455, 454, 518, 519), (475, 476, 540, 539), (429, 428, 492, 493), (440, 439, 503, 504), (460, 461, 525, 524), (451, 450, 514, 515), (482, 483, 547, 546), (467, 468, 532, 531), (436, 435, 499, 500), (474, 475, 539, 538), (447, 446, 510, 511), (459, 460, 524, 523), (488, 489, 521, 520), (490, 488, 520, 522), (491, 490, 522, 523), (492, 491, 523, 524), (493, 492, 524, 525), (494, 493, 525, 526), (495, 494, 526, 527), (496, 495, 527, 528), (497, 496, 528, 529), (498, 497, 529, 530), (499, 498, 530, 531), (500, 499, 531, 532), (501, 500, 532, 533), (502, 501, 533, 534), (503, 502, 534, 535), (504, 503, 535, 536), (505, 504, 536, 537), (506, 505, 537, 538), (507, 506, 538, 539), (508, 507, 539, 540), (509, 508, 540, 541), (510, 509, 541, 542), (511, 510, 542, 543), (512, 511, 543, 544), (513, 512, 544, 545), (514, 513, 545, 546), (515, 514, 546, 547), (516, 515, 547, 548), (517, 516, 548, 549), (518, 517, 549, 550), (519, 518, 550, 551), (489, 519, 551, 521), (434, 433, 497, 498), (463, 464, 528, 527), (478, 479, 543, 542), (449, 448, 512, 513), (438, 437, 501, 502), (457, 456, 520, 521), (427, 426, 490, 491), (471, 472, 536, 535), (486, 487, 551, 550), (453, 452, 516, 517), (442, 441, 505, 506), (464, 465, 529, 528), (479, 480, 544, 543), (431, 430, 494, 495), (456, 458, 522, 520), (446, 445, 509, 510), (472, 473, 537, 536), (487, 457, 521, 551), (435, 434, 498, 499), (465, 466, 530, 529), (480, 481, 545, 544), (450, 449, 513, 514), (439, 438, 502, 503), (458, 459, 523, 522), (428, 427, 491, 492), (473, 474, 538, 537), (454, 453, 517, 518), (425, 424, 489, 488), (443, 442, 506, 507), (466, 467, 531, 530), (481, 482, 546, 545), (432, 431, 495, 496)])
_uv = me_cube.uv_layers.new(name='UVMap')
_uv.uv.foreach_set('vector', [0.8473, 0.3199, 0.899, 0.3717, 0.782, 0.4887, 0.7302, 0.437, 0.64, 0.6307, 0.5883, 0.579, 0.7053, 0.4619, 0.7571, 0.5136, 0.419, 0.5156, 0.3921, 0.4887, 0.4439, 0.437, 0.4707, 0.4639, 0.782, 0.4887, 0.7571, 0.5136, 0.7053, 0.4619, 0.7302, 0.437, 0.2751, 0.3717, 0.3268, 0.3199, 0.4439, 0.437, 0.3921, 0.4887, 0.5878, 0.5809, 0.5361, 0.6326, 0.419, 0.5156, 0.4707, 0.4639, 0.5609, 0.3199, 0.5878, 0.3468, 0.4707, 0.4639, 0.4439, 0.437, 0.5883, 0.3449, 0.6132, 0.3199, 0.7302, 0.437, 0.7053, 0.4619, 0.302, 0.6326, 0.2751, 0.6058, 0.3921, 0.4887, 0.419, 0.5156, 0.899, 0.6058, 0.8741, 0.6307, 0.7571, 0.5136, 0.782, 0.4887, 0.6628, 0.0002474, 0.6628, 0.06234, 0.06234, 0.06234, 0.06234, 0.0002473, 0.6299, 0.09528, 0.6299, 0.2244, 0.09528, 0.2244, 0.09528, 0.09528, 0.6628, 0.2573, 0.6628, 0.3194, 0.06234, 0.3194, 0.06234, 0.2573, 0.0791, 0.3591, 0.1957, 0.3591, 0.1957, 0.3988, 0.0791, 0.3988, 0.0002473, 0.06234, 0.06234, 0.06234, 0.06234, 0.2573, 0.0002473, 0.2573, 0.7249, 0.2573, 0.6628, 0.2573, 0.6628, 0.06234, 0.7249, 0.06234, 0.03943, 0.3988, 0.03943, 0.9209, 0.0002473, 0.9601, 0.0002475, 0.3596, 0.2354, 0.9209, 0.2354, 0.3988, 0.2746, 0.3596, 0.2746, 0.9601, 0.0791, 0.9606, 0.1957, 0.9606, 0.2349, 0.9998, 0.03991, 0.9998, 0.1957, 0.3591, 0.0791, 0.3591, 0.03991, 0.3199, 0.2349, 0.3199, 0.1957, 0.9209, 0.0791, 0.9209, 0.0791, 0.3988, 0.1957, 0.3988, 0.1957, 0.9606, 0.0791, 0.9606, 0.0791, 0.9209, 0.1957, 0.9209, 0.2354, 0.3988, 0.2354, 0.9209, 0.1957, 0.9209, 0.1957, 0.3988, 0.03943, 0.9209, 0.03943, 0.3988, 0.0791, 0.3988, 0.0791, 0.9209, 0.6299, 0.09528, 0.09528, 0.09528, 0.06234, 0.06234, 0.6628, 0.06234, 0.6299, 0.2244, 0.6299, 0.09528, 0.6628, 0.06234, 0.6628, 0.2573, 0.09528, 0.2244, 0.6299, 0.2244, 0.6628, 0.2573, 0.06234, 0.2573, 0.09528, 0.09528, 0.09528, 0.2244, 0.06234, 0.2573, 0.06234, 0.06234, 0.7534, 0.903, 0.7194, 0.931, 0.7146, 0.9238, 0.7534, 0.903, 0.7146, 0.9238, 0.7113, 0.9158, 0.7534, 0.903, 0.7113, 0.9158, 0.7096, 0.9073, 0.7534, 0.903, 0.7096, 0.9073, 0.7096, 0.8987, 0.7534, 0.903, 0.7096, 0.8987, 0.7113, 0.8902, 0.7534, 0.903, 0.7113, 0.8902, 0.7146, 0.8822, 0.7534, 0.903, 0.7146, 0.8822, 0.7194, 0.8751, 0.7534, 0.903, 0.7194, 0.8751, 0.7255, 0.869, 0.7534, 0.903, 0.7255, 0.869, 0.7326, 0.8642, 0.7534, 0.903, 0.7326, 0.8642, 0.7406, 0.8608, 0.7534, 0.903, 0.7406, 0.8608, 0.7491, 0.8592, 0.7534, 0.903, 0.7491, 0.8592, 0.7577, 0.8592, 0.7534, 0.903, 0.7577, 0.8592, 0.7662, 0.8608, 0.7534, 0.903, 0.7662, 0.8608, 0.7742, 0.8642, 0.7534, 0.903, 0.7742, 0.8642, 0.7814, 0.869, 0.7534, 0.903, 0.7814, 0.869, 0.7875, 0.8751, 0.7534, 0.903, 0.7875, 0.8751, 0.7923, 0.8822, 0.7534, 0.903, 0.7923, 0.8822, 0.7956, 0.8902, 0.7534, 0.903, 0.7956, 0.8902, 0.7973, 0.8987, 0.7534, 0.903, 0.7973, 0.8987, 0.7973, 0.9073, 0.7534, 0.903, 0.7973, 0.9073, 0.7956, 0.9158, 0.7534, 0.903, 0.7956, 0.9158, 0.7923, 0.9238, 0.7534, 0.903, 0.7923, 0.9238, 0.7875, 0.931, 0.7534, 0.903, 0.7875, 0.931, 0.7814, 0.9371, 0.7534, 0.903, 0.7814, 0.9371, 0.7742, 0.9419, 0.7534, 0.903, 0.7742, 0.9419, 0.7662, 0.9452, 0.7534, 0.903, 0.7662, 0.9452, 0.7577, 0.9469, 0.7534, 0.903, 0.7577, 0.9469, 0.7491, 0.9469, 0.7534, 0.903, 0.7491, 0.9469, 0.7406, 0.9452, 0.7534, 0.903, 0.7406, 0.9452, 0.7326, 0.9419, 0.7534, 0.903, 0.7326, 0.9419, 0.7255, 0.9371, 0.7534, 0.903, 0.7255, 0.9371, 0.7194, 0.931, 0.3347, 0.8169, 0.3246, 0.8169, 0.3246, 0.798, 0.3347, 0.798, 0.4869, 0.8169, 0.4768, 0.8169, 0.4768, 0.7733, 0.4869, 0.7733, 0.4298, 0.9324, 0.4385, 0.9324, 0.4385, 0.9712, 0.4298, 0.9712, 0.3348, 0.9324, 0.3435, 0.9324, 0.3435, 0.9465, 0.3348, 0.9465, 0.5594, 0.9324, 0.568, 0.9324, 0.568, 0.9465, 0.5594, 0.9465, 0.4159, 0.8169, 0.4057, 0.8169, 0.4057, 0.7733, 0.4159, 0.7733, 0.5681, 0.8169, 0.5579, 0.8169, 0.5579, 0.798, 0.5681, 0.798, 0.4644, 0.9324, 0.473, 0.9324, 0.473, 0.9712, 0.4644, 0.9712, 0.3694, 0.9324, 0.378, 0.9324, 0.378, 0.9465, 0.3694, 0.9465, 0.3448, 0.8169, 0.3347, 0.8169, 0.3347, 0.798, 0.3448, 0.798, 0.4971, 0.8169, 0.4869, 0.8169, 0.4869, 0.7733, 0.4971, 0.7733, 0.5939, 0.9324, 0.6026, 0.9324, 0.6026, 0.9465, 0.5939, 0.9465, 0.4989, 0.9324, 0.5076, 0.9324, 0.5076, 0.9712, 0.4989, 0.9712, 0.4039, 0.9324, 0.4125, 0.9324, 0.4125, 0.9712, 0.4039, 0.9465, 0.426, 0.8169, 0.4159, 0.8169, 0.4159, 0.7733, 0.426, 0.7733, 0.5782, 0.8169, 0.5681, 0.8169, 0.5681, 0.798, 0.5782, 0.798, 0.5335, 0.9324, 0.5421, 0.9324, 0.5421, 0.9712, 0.5335, 0.9712, 0.355, 0.8169, 0.3448, 0.8169, 0.3448, 0.798, 0.355, 0.798, 0.5072, 0.8169, 0.4971, 0.8169, 0.4971, 0.7733, 0.5072, 0.7733, 0.4385, 0.9324, 0.4471, 0.9324, 0.4471, 0.9712, 0.4385, 0.9712, 0.3435, 0.9324, 0.3521, 0.9324, 0.3521, 0.9465, 0.3435, 0.9465, 0.4362, 0.8169, 0.426, 0.8169, 0.426, 0.7733, 0.4362, 0.7733, 0.568, 0.9324, 0.5767, 0.9324, 0.5767, 0.9465, 0.568, 0.9465, 0.473, 0.9324, 0.4816, 0.9324, 0.4816, 0.9712, 0.473, 0.9712, 0.5884, 0.8169, 0.5782, 0.8169, 0.5782, 0.798, 0.5884, 0.798, 0.378, 0.9324, 0.3866, 0.9324, 0.3866, 0.9465, 0.378, 0.9465, 0.3651, 0.8169, 0.355, 0.8169, 0.355, 0.798, 0.3651, 0.798, 0.5174, 0.8169, 0.5072, 0.8169, 0.5072, 0.7733, 0.5174, 0.7733, 0.5076, 0.9324, 0.5162, 0.9324, 0.5162, 0.9712, 0.5076, 0.9712, 0.4463, 0.8169, 0.4362, 0.8169, 0.4362, 0.7733, 0.4463, 0.7733, 0.4125, 0.9324, 0.4212, 0.9324, 0.4212, 0.9712, 0.4125, 0.9712, 0.5985, 0.8169, 0.5884, 0.8169, 0.5884, 0.798, 0.5985, 0.798, 0.5171, 0.6699, 0.5154, 0.6784, 0.5077, 0.6776, 0.5097, 0.6677, 0.5204, 0.6619, 0.5171, 0.6699, 0.5097, 0.6677, 0.5136, 0.6583, 0.5252, 0.6547, 0.5204, 0.6619, 0.5136, 0.6583, 0.5192, 0.6499, 0.5313, 0.6486, 0.5252, 0.6547, 0.5192, 0.6499, 0.5264, 0.6427, 0.5385, 0.6438, 0.5313, 0.6486, 0.5264, 0.6427, 0.5349, 0.637, 0.5465, 0.6405, 0.5385, 0.6438, 0.5349, 0.637, 0.5442, 0.6332, 0.5549, 0.6388, 0.5465, 0.6405, 0.5442, 0.6332, 0.5542, 0.6312, 0.4811, 0.7282, 0.5072, 0.7298, 0.507, 0.7375, 0.4804, 0.7358, 0.4727, 0.7265, 0.4811, 0.7282, 0.4804, 0.7358, 0.4704, 0.7339, 0.4647, 0.7232, 0.4727, 0.7265, 0.4704, 0.7339, 0.4611, 0.73, 0.4575, 0.7184, 0.4647, 0.7232, 0.4611, 0.73, 0.4526, 0.7243, 0.4514, 0.7123, 0.4575, 0.7184, 0.4526, 0.7243, 0.4455, 0.7172, 0.4466, 0.7051, 0.4514, 0.7123, 0.4455, 0.7172, 0.4398, 0.7087, 0.4433, 0.6971, 0.4466, 0.7051, 0.4398, 0.7087, 0.4359, 0.6993, 0.4416, 0.6886, 0.4433, 0.6971, 0.4359, 0.6993, 0.434, 0.6894, 0.4416, 0.68, 0.4416, 0.6886, 0.434, 0.6894, 0.434, 0.6792, 0.4433, 0.6715, 0.4416, 0.68, 0.434, 0.6792, 0.4359, 0.6693, 0.4466, 0.6636, 0.4433, 0.6715, 0.4359, 0.6693, 0.4398, 0.6599, 0.4514, 0.6564, 0.4466, 0.6636, 0.4398, 0.6599, 0.4455, 0.6515, 0.4575, 0.6503, 0.4514, 0.6564, 0.4455, 0.6515, 0.4526, 0.6443, 0.4647, 0.6455, 0.4575, 0.6503, 0.4526, 0.6443, 0.4611, 0.6387, 0.4727, 0.6422, 0.4647, 0.6455, 0.4611, 0.6387, 0.4704, 0.6348, 0.4811, 0.6405, 0.4727, 0.6422, 0.4704, 0.6348, 0.4804, 0.6328, 0.5072, 0.6389, 0.4811, 0.6405, 0.4804, 0.6328, 0.507, 0.6312, 0.5465, 0.7249, 0.5549, 0.7265, 0.5542, 0.7342, 0.5442, 0.7322, 0.5385, 0.7216, 0.5465, 0.7249, 0.5442, 0.7322, 0.5349, 0.7283, 0.5313, 0.7168, 0.5385, 0.7216, 0.5349, 0.7283, 0.5264, 0.7227, 0.5252, 0.7106, 0.5313, 0.7168, 0.5264, 0.7227, 0.5192, 0.7155, 0.5204, 0.7035, 0.5252, 0.7106, 0.5192, 0.7155, 0.5136, 0.7071, 0.5171, 0.6955, 0.5204, 0.7035, 0.5136, 0.7071, 0.5097, 0.6977, 0.5154, 0.687, 0.5171, 0.6955, 0.5097, 0.6977, 0.5077, 0.6878, 0.5154, 0.6784, 0.5154, 0.687, 0.5077, 0.6878, 0.5077, 0.6776, 0.5248, 0.9324, 0.5335, 0.9324, 0.5335, 0.9712, 0.5248, 0.9712, 0.5579, 0.8169, 0.5478, 0.8169, 0.5478, 0.7733, 0.5579, 0.798, 0.4057, 0.8169, 0.3956, 0.8169, 0.3956, 0.7733, 0.4057, 0.7733, 0.3953, 0.9324, 0.4039, 0.9324, 0.4039, 0.9465, 0.3953, 0.9465, 0.4903, 0.9324, 0.4989, 0.9324, 0.4989, 0.9712, 0.4903, 0.9712, 0.629, 0.8169, 0.6188, 0.8169, 0.6188, 0.798, 0.629, 0.798, 0.5853, 0.9324, 0.5939, 0.9324, 0.5939, 0.9465, 0.5853, 0.9465, 0.4768, 0.8169, 0.4666, 0.8169, 0.4666, 0.7733, 0.4768, 0.7733, 0.3246, 0.8169, 0.3144, 0.8169, 0.3144, 0.798, 0.3246, 0.798, 0.3607, 0.9324, 0.3694, 0.9324, 0.3694, 0.9465, 0.3607, 0.9465, 0.4557, 0.9324, 0.4644, 0.9324, 0.4644, 0.9712, 0.4557, 0.9712, 0.5478, 0.8169, 0.5377, 0.8169, 0.5377, 0.7733, 0.5478, 0.7733, 0.3956, 0.8169, 0.3854, 0.8169, 0.3854, 0.798, 0.3956, 0.7733, 0.5507, 0.9324, 0.5594, 0.9324, 0.5594, 0.9465, 0.5507, 0.9465, 0.6188, 0.8169, 0.6087, 0.8169, 0.6087, 0.798, 0.6188, 0.798, 0.4212, 0.9324, 0.4298, 0.9324, 0.4298, 0.9712, 0.4212, 0.9712, 0.4666, 0.8169, 0.4565, 0.8169, 0.4565, 0.7733, 0.4666, 0.7733, 0.6391, 0.8169, 0.629, 0.8169, 0.629, 0.798, 0.6391, 0.798, 0.5162, 0.9324, 0.5248, 0.9324, 0.5248, 0.9712, 0.5162, 0.9712, 0.5377, 0.8169, 0.5275, 0.8169, 0.5275, 0.7733, 0.5377, 0.7733, 0.3854, 0.8169, 0.3753, 0.8169, 0.3753, 0.798, 0.3854, 0.798, 0.3866, 0.9324, 0.3953, 0.9324, 0.3953, 0.9465, 0.3866, 0.9465, 0.4816, 0.9324, 0.4903, 0.9324, 0.4903, 0.9712, 0.4816, 0.9712, 0.6087, 0.8169, 0.5985, 0.8169, 0.5985, 0.798, 0.6087, 0.798, 0.5767, 0.9324, 0.5853, 0.9324, 0.5853, 0.9465, 0.5767, 0.9465, 0.4565, 0.8169, 0.4463, 0.8169, 0.4463, 0.7733, 0.4565, 0.7733, 0.3521, 0.9324, 0.3607, 0.9324, 0.3607, 0.9465, 0.3521, 0.9465, 0.6026, 0.9324, 0.6112, 0.9324, 0.6112, 0.9465, 0.6026, 0.9465, 0.4471, 0.9324, 0.4557, 0.9324, 0.4557, 0.9712, 0.4471, 0.9712, 0.5275, 0.8169, 0.5174, 0.8169, 0.5174, 0.7733, 0.5275, 0.7733, 0.3753, 0.8169, 0.3651, 0.8169, 0.3651, 0.798, 0.3753, 0.798, 0.5421, 0.9324, 0.5507, 0.9324, 0.5507, 0.9465, 0.5421, 0.9712, 0.7526, 0.7421, 0.7185, 0.7701, 0.7137, 0.7629, 0.7526, 0.7421, 0.7137, 0.7629, 0.7104, 0.7549, 0.7526, 0.7421, 0.7104, 0.7549, 0.7088, 0.7464, 0.7526, 0.7421, 0.7088, 0.7464, 0.7088, 0.7378, 0.7526, 0.7421, 0.7088, 0.7378, 0.7104, 0.7293, 0.7526, 0.7421, 0.7104, 0.7293, 0.7137, 0.7213, 0.7526, 0.7421, 0.7137, 0.7213, 0.7185, 0.7142, 0.7526, 0.7421, 0.7185, 0.7142, 0.7246, 0.7081, 0.7526, 0.7421, 0.7246, 0.7081, 0.7318, 0.7033, 0.7526, 0.7421, 0.7318, 0.7033, 0.7398, 0.7, 0.7526, 0.7421, 0.7398, 0.7, 0.7483, 0.6983, 0.7526, 0.7421, 0.7483, 0.6983, 0.7569, 0.6983, 0.7526, 0.7421, 0.7569, 0.6983, 0.7654, 0.7, 0.7526, 0.7421, 0.7654, 0.7, 0.7734, 0.7033, 0.7526, 0.7421, 0.7734, 0.7033, 0.7806, 0.7081, 0.7526, 0.7421, 0.7806, 0.7081, 0.7867, 0.7142, 0.7526, 0.7421, 0.7867, 0.7142, 0.7915, 0.7213, 0.7526, 0.7421, 0.7915, 0.7213, 0.7948, 0.7293, 0.7526, 0.7421, 0.7948, 0.7293, 0.7964, 0.7378, 0.7526, 0.7421, 0.7964, 0.7378, 0.7964, 0.7464, 0.7526, 0.7421, 0.7964, 0.7464, 0.7948, 0.7549, 0.7526, 0.7421, 0.7948, 0.7549, 0.7915, 0.7629, 0.7526, 0.7421, 0.7915, 0.7629, 0.7867, 0.7701, 0.7526, 0.7421, 0.7867, 0.7701, 0.7805, 0.7762, 0.7526, 0.7421, 0.7805, 0.7762, 0.7734, 0.781, 0.7526, 0.7421, 0.7734, 0.781, 0.7654, 0.7843, 0.7526, 0.7421, 0.7654, 0.7843, 0.7569, 0.786, 0.7526, 0.7421, 0.7569, 0.786, 0.7483, 0.786, 0.7526, 0.7421, 0.7483, 0.786, 0.7398, 0.7843, 0.7526, 0.7421, 0.7398, 0.7843, 0.7318, 0.781, 0.7526, 0.7421, 0.7318, 0.781, 0.7246, 0.7762, 0.7526, 0.7421, 0.7246, 0.7762, 0.7185, 0.7701, 0.3347, 0.8169, 0.3246, 0.8169, 0.3246, 0.798, 0.3347, 0.798, 0.4869, 0.8169, 0.4768, 0.8169, 0.4768, 0.7733, 0.4869, 0.7733, 0.4298, 0.9324, 0.4385, 0.9324, 0.4385, 0.9712, 0.4298, 0.9712, 0.3348, 0.9324, 0.3435, 0.9324, 0.3435, 0.9465, 0.3348, 0.9465, 0.5594, 0.9324, 0.568, 0.9324, 0.568, 0.9465, 0.5594, 0.9465, 0.4159, 0.8169, 0.4057, 0.8169, 0.4057, 0.7733, 0.4159, 0.7733, 0.5681, 0.8169, 0.5579, 0.8169, 0.5579, 0.798, 0.5681, 0.798, 0.4644, 0.9324, 0.473, 0.9324, 0.473, 0.9712, 0.4644, 0.9712, 0.3694, 0.9324, 0.378, 0.9324, 0.378, 0.9465, 0.3694, 0.9465, 0.3448, 0.8169, 0.3347, 0.8169, 0.3347, 0.798, 0.3448, 0.798, 0.4971, 0.8169, 0.4869, 0.8169, 0.4869, 0.7733, 0.4971, 0.7733, 0.5939, 0.9324, 0.6026, 0.9324, 0.6026, 0.9465, 0.5939, 0.9465, 0.4989, 0.9324, 0.5076, 0.9324, 0.5076, 0.9712, 0.4989, 0.9712, 0.4039, 0.9324, 0.4125, 0.9324, 0.4125, 0.9712, 0.4039, 0.9465, 0.426, 0.8169, 0.4159, 0.8169, 0.4159, 0.7733, 0.426, 0.7733, 0.5782, 0.8169, 0.5681, 0.8169, 0.5681, 0.798, 0.5782, 0.798, 0.5335, 0.9324, 0.5421, 0.9324, 0.5421, 0.9712, 0.5335, 0.9712, 0.355, 0.8169, 0.3448, 0.8169, 0.3448, 0.798, 0.355, 0.798, 0.5072, 0.8169, 0.4971, 0.8169, 0.4971, 0.7733, 0.5072, 0.7733, 0.4385, 0.9324, 0.4471, 0.9324, 0.4471, 0.9712, 0.4385, 0.9712, 0.3435, 0.9324, 0.3521, 0.9324, 0.3521, 0.9465, 0.3435, 0.9465, 0.4362, 0.8169, 0.426, 0.8169, 0.426, 0.7733, 0.4362, 0.7733, 0.568, 0.9324, 0.5767, 0.9324, 0.5767, 0.9465, 0.568, 0.9465, 0.473, 0.9324, 0.4816, 0.9324, 0.4816, 0.9712, 0.473, 0.9712, 0.5884, 0.8169, 0.5782, 0.8169, 0.5782, 0.798, 0.5884, 0.798, 0.378, 0.9324, 0.3866, 0.9324, 0.3866, 0.9465, 0.378, 0.9465, 0.3651, 0.8169, 0.355, 0.8169, 0.355, 0.798, 0.3651, 0.798, 0.5174, 0.8169, 0.5072, 0.8169, 0.5072, 0.7733, 0.5174, 0.7733, 0.5076, 0.9324, 0.5162, 0.9324, 0.5162, 0.9712, 0.5076, 0.9712, 0.4463, 0.8169, 0.4362, 0.8169, 0.4362, 0.7733, 0.4463, 0.7733, 0.4125, 0.9324, 0.4212, 0.9324, 0.4212, 0.9712, 0.4125, 0.9712, 0.5985, 0.8169, 0.5884, 0.8169, 0.5884, 0.798, 0.5985, 0.798, 0.5171, 0.6699, 0.5154, 0.6784, 0.5077, 0.6776, 0.5097, 0.6677, 0.5204, 0.6619, 0.5171, 0.6699, 0.5097, 0.6677, 0.5136, 0.6583, 0.5252, 0.6547, 0.5204, 0.6619, 0.5136, 0.6583, 0.5192, 0.6499, 0.5313, 0.6486, 0.5252, 0.6547, 0.5192, 0.6499, 0.5264, 0.6427, 0.5385, 0.6438, 0.5313, 0.6486, 0.5264, 0.6427, 0.5349, 0.637, 0.5465, 0.6405, 0.5385, 0.6438, 0.5349, 0.637, 0.5442, 0.6332, 0.5549, 0.6388, 0.5465, 0.6405, 0.5442, 0.6332, 0.5542, 0.6312, 0.4811, 0.7282, 0.5072, 0.7298, 0.507, 0.7375, 0.4804, 0.7358, 0.4727, 0.7265, 0.4811, 0.7282, 0.4804, 0.7358, 0.4704, 0.7339, 0.4647, 0.7232, 0.4727, 0.7265, 0.4704, 0.7339, 0.4611, 0.73, 0.4575, 0.7184, 0.4647, 0.7232, 0.4611, 0.73, 0.4526, 0.7243, 0.4514, 0.7123, 0.4575, 0.7184, 0.4526, 0.7243, 0.4455, 0.7172, 0.4466, 0.7051, 0.4514, 0.7123, 0.4455, 0.7172, 0.4398, 0.7087, 0.4433, 0.6971, 0.4466, 0.7051, 0.4398, 0.7087, 0.4359, 0.6993, 0.4416, 0.6886, 0.4433, 0.6971, 0.4359, 0.6993, 0.434, 0.6894, 0.4416, 0.68, 0.4416, 0.6886, 0.434, 0.6894, 0.434, 0.6792, 0.4433, 0.6715, 0.4416, 0.68, 0.434, 0.6792, 0.4359, 0.6693, 0.4466, 0.6636, 0.4433, 0.6715, 0.4359, 0.6693, 0.4398, 0.6599, 0.4514, 0.6564, 0.4466, 0.6636, 0.4398, 0.6599, 0.4455, 0.6515, 0.4575, 0.6503, 0.4514, 0.6564, 0.4455, 0.6515, 0.4526, 0.6443, 0.4647, 0.6455, 0.4575, 0.6503, 0.4526, 0.6443, 0.4611, 0.6387, 0.4727, 0.6422, 0.4647, 0.6455, 0.4611, 0.6387, 0.4704, 0.6348, 0.4811, 0.6405, 0.4727, 0.6422, 0.4704, 0.6348, 0.4804, 0.6328, 0.5072, 0.6389, 0.4811, 0.6405, 0.4804, 0.6328, 0.507, 0.6312, 0.5465, 0.7249, 0.5549, 0.7265, 0.5542, 0.7342, 0.5442, 0.7322, 0.5385, 0.7216, 0.5465, 0.7249, 0.5442, 0.7322, 0.5349, 0.7283, 0.5313, 0.7168, 0.5385, 0.7216, 0.5349, 0.7283, 0.5264, 0.7227, 0.5252, 0.7106, 0.5313, 0.7168, 0.5264, 0.7227, 0.5192, 0.7155, 0.5204, 0.7035, 0.5252, 0.7106, 0.5192, 0.7155, 0.5136, 0.7071, 0.5171, 0.6955, 0.5204, 0.7035, 0.5136, 0.7071, 0.5097, 0.6977, 0.5154, 0.687, 0.5171, 0.6955, 0.5097, 0.6977, 0.5077, 0.6878, 0.5154, 0.6784, 0.5154, 0.687, 0.5077, 0.6878, 0.5077, 0.6776, 0.5248, 0.9324, 0.5335, 0.9324, 0.5335, 0.9712, 0.5248, 0.9712, 0.5579, 0.8169, 0.5478, 0.8169, 0.5478, 0.7733, 0.5579, 0.798, 0.4057, 0.8169, 0.3956, 0.8169, 0.3956, 0.7733, 0.4057, 0.7733, 0.3953, 0.9324, 0.4039, 0.9324, 0.4039, 0.9465, 0.3953, 0.9465, 0.4903, 0.9324, 0.4989, 0.9324, 0.4989, 0.9712, 0.4903, 0.9712, 0.629, 0.8169, 0.6188, 0.8169, 0.6188, 0.798, 0.629, 0.798, 0.5853, 0.9324, 0.5939, 0.9324, 0.5939, 0.9465, 0.5853, 0.9465, 0.4768, 0.8169, 0.4666, 0.8169, 0.4666, 0.7733, 0.4768, 0.7733, 0.3246, 0.8169, 0.3144, 0.8169, 0.3144, 0.798, 0.3246, 0.798, 0.3607, 0.9324, 0.3694, 0.9324, 0.3694, 0.9465, 0.3607, 0.9465, 0.4557, 0.9324, 0.4644, 0.9324, 0.4644, 0.9712, 0.4557, 0.9712, 0.5478, 0.8169, 0.5377, 0.8169, 0.5377, 0.7733, 0.5478, 0.7733, 0.3956, 0.8169, 0.3854, 0.8169, 0.3854, 0.798, 0.3956, 0.7733, 0.5507, 0.9324, 0.5594, 0.9324, 0.5594, 0.9465, 0.5507, 0.9465, 0.6188, 0.8169, 0.6087, 0.8169, 0.6087, 0.798, 0.6188, 0.798, 0.4212, 0.9324, 0.4298, 0.9324, 0.4298, 0.9712, 0.4212, 0.9712, 0.4666, 0.8169, 0.4565, 0.8169, 0.4565, 0.7733, 0.4666, 0.7733, 0.6391, 0.8169, 0.629, 0.8169, 0.629, 0.798, 0.6391, 0.798, 0.5162, 0.9324, 0.5248, 0.9324, 0.5248, 0.9712, 0.5162, 0.9712, 0.5377, 0.8169, 0.5275, 0.8169, 0.5275, 0.7733, 0.5377, 0.7733, 0.3854, 0.8169, 0.3753, 0.8169, 0.3753, 0.798, 0.3854, 0.798, 0.3866, 0.9324, 0.3953, 0.9324, 0.3953, 0.9465, 0.3866, 0.9465, 0.4816, 0.9324, 0.4903, 0.9324, 0.4903, 0.9712, 0.4816, 0.9712, 0.6087, 0.8169, 0.5985, 0.8169, 0.5985, 0.798, 0.6087, 0.798, 0.5767, 0.9324, 0.5853, 0.9324, 0.5853, 0.9465, 0.5767, 0.9465, 0.4565, 0.8169, 0.4463, 0.8169, 0.4463, 0.7733, 0.4565, 0.7733, 0.3521, 0.9324, 0.3607, 0.9324, 0.3607, 0.9465, 0.3521, 0.9465, 0.6026, 0.9324, 0.6112, 0.9324, 0.6112, 0.9465, 0.6026, 0.9465, 0.4471, 0.9324, 0.4557, 0.9324, 0.4557, 0.9712, 0.4471, 0.9712, 0.5275, 0.8169, 0.5174, 0.8169, 0.5174, 0.7733, 0.5275, 0.7733, 0.3753, 0.8169, 0.3651, 0.8169, 0.3651, 0.798, 0.3753, 0.798, 0.5421, 0.9324, 0.5507, 0.9324, 0.5507, 0.9465, 0.5421, 0.9712, 0.9087, 0.9036, 0.8747, 0.9316, 0.8699, 0.9244, 0.9087, 0.9036, 0.8699, 0.9244, 0.8666, 0.9164, 0.9087, 0.9036, 0.8666, 0.9164, 0.8649, 0.9079, 0.9087, 0.9036, 0.8649, 0.9079, 0.8649, 0.8993, 0.9087, 0.9036, 0.8649, 0.8993, 0.8666, 0.8908, 0.9087, 0.9036, 0.8666, 0.8908, 0.8699, 0.8828, 0.9087, 0.9036, 0.8699, 0.8828, 0.8747, 0.8757, 0.9087, 0.9036, 0.8747, 0.8757, 0.8808, 0.8696, 0.9087, 0.9036, 0.8808, 0.8696, 0.888, 0.8648, 0.9087, 0.9036, 0.888, 0.8648, 0.8959, 0.8615, 0.9087, 0.9036, 0.8959, 0.8615, 0.9044, 0.8598, 0.9087, 0.9036, 0.9044, 0.8598, 0.9131, 0.8598, 0.9087, 0.9036, 0.9131, 0.8598, 0.9215, 0.8615, 0.9087, 0.9036, 0.9215, 0.8615, 0.9295, 0.8648, 0.9087, 0.9036, 0.9295, 0.8648, 0.9367, 0.8696, 0.9087, 0.9036, 0.9367, 0.8696, 0.9428, 0.8757, 0.9087, 0.9036, 0.9428, 0.8757, 0.9476, 0.8828, 0.9087, 0.9036, 0.9476, 0.8828, 0.9509, 0.8908, 0.9087, 0.9036, 0.9509, 0.8908, 0.9526, 0.8993, 0.9087, 0.9036, 0.9526, 0.8993, 0.9526, 0.9079, 0.9087, 0.9036, 0.9526, 0.9079, 0.9509, 0.9164, 0.9087, 0.9036, 0.9509, 0.9164, 0.9476, 0.9244, 0.9087, 0.9036, 0.9476, 0.9244, 0.9428, 0.9316, 0.9087, 0.9036, 0.9428, 0.9316, 0.9367, 0.9377, 0.9087, 0.9036, 0.9367, 0.9377, 0.9295, 0.9425, 0.9087, 0.9036, 0.9295, 0.9425, 0.9215, 0.9458, 0.9087, 0.9036, 0.9215, 0.9458, 0.9131, 0.9475, 0.9087, 0.9036, 0.9131, 0.9475, 0.9044, 0.9475, 0.9087, 0.9036, 0.9044, 0.9475, 0.8959, 0.9458, 0.9087, 0.9036, 0.8959, 0.9458, 0.888, 0.9425, 0.9087, 0.9036, 0.888, 0.9425, 0.8808, 0.9377, 0.9087, 0.9036, 0.8808, 0.9377, 0.8747, 0.9316, 0.3347, 0.8169, 0.3246, 0.8169, 0.3246, 0.798, 0.3347, 0.798, 0.4869, 0.8169, 0.4768, 0.8169, 0.4768, 0.7733, 0.4869, 0.7733, 0.4298, 0.9324, 0.4385, 0.9324, 0.4385, 0.9712, 0.4298, 0.9712, 0.3348, 0.9324, 0.3435, 0.9324, 0.3435, 0.9465, 0.3348, 0.9465, 0.5594, 0.9324, 0.568, 0.9324, 0.568, 0.9465, 0.5594, 0.9465, 0.4159, 0.8169, 0.4057, 0.8169, 0.4057, 0.7733, 0.4159, 0.7733, 0.5681, 0.8169, 0.5579, 0.8169, 0.5579, 0.798, 0.5681, 0.798, 0.4644, 0.9324, 0.473, 0.9324, 0.473, 0.9712, 0.4644, 0.9712, 0.3694, 0.9324, 0.378, 0.9324, 0.378, 0.9465, 0.3694, 0.9465, 0.3448, 0.8169, 0.3347, 0.8169, 0.3347, 0.798, 0.3448, 0.798, 0.4971, 0.8169, 0.4869, 0.8169, 0.4869, 0.7733, 0.4971, 0.7733, 0.5939, 0.9324, 0.6026, 0.9324, 0.6026, 0.9465, 0.5939, 0.9465, 0.4989, 0.9324, 0.5076, 0.9324, 0.5076, 0.9712, 0.4989, 0.9712, 0.4039, 0.9324, 0.4125, 0.9324, 0.4125, 0.9712, 0.4039, 0.9465, 0.426, 0.8169, 0.4159, 0.8169, 0.4159, 0.7733, 0.426, 0.7733, 0.5782, 0.8169, 0.5681, 0.8169, 0.5681, 0.798, 0.5782, 0.798, 0.5335, 0.9324, 0.5421, 0.9324, 0.5421, 0.9712, 0.5335, 0.9712, 0.355, 0.8169, 0.3448, 0.8169, 0.3448, 0.798, 0.355, 0.798, 0.5072, 0.8169, 0.4971, 0.8169, 0.4971, 0.7733, 0.5072, 0.7733, 0.4385, 0.9324, 0.4471, 0.9324, 0.4471, 0.9712, 0.4385, 0.9712, 0.3435, 0.9324, 0.3521, 0.9324, 0.3521, 0.9465, 0.3435, 0.9465, 0.4362, 0.8169, 0.426, 0.8169, 0.426, 0.7733, 0.4362, 0.7733, 0.568, 0.9324, 0.5767, 0.9324, 0.5767, 0.9465, 0.568, 0.9465, 0.473, 0.9324, 0.4816, 0.9324, 0.4816, 0.9712, 0.473, 0.9712, 0.5884, 0.8169, 0.5782, 0.8169, 0.5782, 0.798, 0.5884, 0.798, 0.378, 0.9324, 0.3866, 0.9324, 0.3866, 0.9465, 0.378, 0.9465, 0.3651, 0.8169, 0.355, 0.8169, 0.355, 0.798, 0.3651, 0.798, 0.5174, 0.8169, 0.5072, 0.8169, 0.5072, 0.7733, 0.5174, 0.7733, 0.5076, 0.9324, 0.5162, 0.9324, 0.5162, 0.9712, 0.5076, 0.9712, 0.4463, 0.8169, 0.4362, 0.8169, 0.4362, 0.7733, 0.4463, 0.7733, 0.4125, 0.9324, 0.4212, 0.9324, 0.4212, 0.9712, 0.4125, 0.9712, 0.5985, 0.8169, 0.5884, 0.8169, 0.5884, 0.798, 0.5985, 0.798, 0.5171, 0.6699, 0.5154, 0.6784, 0.5077, 0.6776, 0.5097, 0.6677, 0.5204, 0.6619, 0.5171, 0.6699, 0.5097, 0.6677, 0.5136, 0.6583, 0.5252, 0.6547, 0.5204, 0.6619, 0.5136, 0.6583, 0.5192, 0.6499, 0.5313, 0.6486, 0.5252, 0.6547, 0.5192, 0.6499, 0.5264, 0.6427, 0.5385, 0.6438, 0.5313, 0.6486, 0.5264, 0.6427, 0.5349, 0.637, 0.5465, 0.6405, 0.5385, 0.6438, 0.5349, 0.637, 0.5442, 0.6332, 0.5549, 0.6388, 0.5465, 0.6405, 0.5442, 0.6332, 0.5542, 0.6312, 0.4811, 0.7282, 0.5072, 0.7298, 0.507, 0.7375, 0.4804, 0.7358, 0.4727, 0.7265, 0.4811, 0.7282, 0.4804, 0.7358, 0.4704, 0.7339, 0.4647, 0.7232, 0.4727, 0.7265, 0.4704, 0.7339, 0.4611, 0.73, 0.4575, 0.7184, 0.4647, 0.7232, 0.4611, 0.73, 0.4526, 0.7243, 0.4514, 0.7123, 0.4575, 0.7184, 0.4526, 0.7243, 0.4455, 0.7172, 0.4466, 0.7051, 0.4514, 0.7123, 0.4455, 0.7172, 0.4398, 0.7087, 0.4433, 0.6971, 0.4466, 0.7051, 0.4398, 0.7087, 0.4359, 0.6993, 0.4416, 0.6886, 0.4433, 0.6971, 0.4359, 0.6993, 0.434, 0.6894, 0.4416, 0.68, 0.4416, 0.6886, 0.434, 0.6894, 0.434, 0.6792, 0.4433, 0.6715, 0.4416, 0.68, 0.434, 0.6792, 0.4359, 0.6693, 0.4466, 0.6636, 0.4433, 0.6715, 0.4359, 0.6693, 0.4398, 0.6599, 0.4514, 0.6564, 0.4466, 0.6636, 0.4398, 0.6599, 0.4455, 0.6515, 0.4575, 0.6503, 0.4514, 0.6564, 0.4455, 0.6515, 0.4526, 0.6443, 0.4647, 0.6455, 0.4575, 0.6503, 0.4526, 0.6443, 0.4611, 0.6387, 0.4727, 0.6422, 0.4647, 0.6455, 0.4611, 0.6387, 0.4704, 0.6348, 0.4811, 0.6405, 0.4727, 0.6422, 0.4704, 0.6348, 0.4804, 0.6328, 0.5072, 0.6389, 0.4811, 0.6405, 0.4804, 0.6328, 0.507, 0.6312, 0.5465, 0.7249, 0.5549, 0.7265, 0.5542, 0.7342, 0.5442, 0.7322, 0.5385, 0.7216, 0.5465, 0.7249, 0.5442, 0.7322, 0.5349, 0.7283, 0.5313, 0.7168, 0.5385, 0.7216, 0.5349, 0.7283, 0.5264, 0.7227, 0.5252, 0.7106, 0.5313, 0.7168, 0.5264, 0.7227, 0.5192, 0.7155, 0.5204, 0.7035, 0.5252, 0.7106, 0.5192, 0.7155, 0.5136, 0.7071, 0.5171, 0.6955, 0.5204, 0.7035, 0.5136, 0.7071, 0.5097, 0.6977, 0.5154, 0.687, 0.5171, 0.6955, 0.5097, 0.6977, 0.5077, 0.6878, 0.5154, 0.6784, 0.5154, 0.687, 0.5077, 0.6878, 0.5077, 0.6776, 0.5248, 0.9324, 0.5335, 0.9324, 0.5335, 0.9712, 0.5248, 0.9712, 0.5579, 0.8169, 0.5478, 0.8169, 0.5478, 0.7733, 0.5579, 0.798, 0.4057, 0.8169, 0.3956, 0.8169, 0.3956, 0.7733, 0.4057, 0.7733, 0.3953, 0.9324, 0.4039, 0.9324, 0.4039, 0.9465, 0.3953, 0.9465, 0.4903, 0.9324, 0.4989, 0.9324, 0.4989, 0.9712, 0.4903, 0.9712, 0.629, 0.8169, 0.6188, 0.8169, 0.6188, 0.798, 0.629, 0.798, 0.5853, 0.9324, 0.5939, 0.9324, 0.5939, 0.9465, 0.5853, 0.9465, 0.4768, 0.8169, 0.4666, 0.8169, 0.4666, 0.7733, 0.4768, 0.7733, 0.3246, 0.8169, 0.3144, 0.8169, 0.3144, 0.798, 0.3246, 0.798, 0.3607, 0.9324, 0.3694, 0.9324, 0.3694, 0.9465, 0.3607, 0.9465, 0.4557, 0.9324, 0.4644, 0.9324, 0.4644, 0.9712, 0.4557, 0.9712, 0.5478, 0.8169, 0.5377, 0.8169, 0.5377, 0.7733, 0.5478, 0.7733, 0.3956, 0.8169, 0.3854, 0.8169, 0.3854, 0.798, 0.3956, 0.7733, 0.5507, 0.9324, 0.5594, 0.9324, 0.5594, 0.9465, 0.5507, 0.9465, 0.6188, 0.8169, 0.6087, 0.8169, 0.6087, 0.798, 0.6188, 0.798, 0.4212, 0.9324, 0.4298, 0.9324, 0.4298, 0.9712, 0.4212, 0.9712, 0.4666, 0.8169, 0.4565, 0.8169, 0.4565, 0.7733, 0.4666, 0.7733, 0.6391, 0.8169, 0.629, 0.8169, 0.629, 0.798, 0.6391, 0.798, 0.5162, 0.9324, 0.5248, 0.9324, 0.5248, 0.9712, 0.5162, 0.9712, 0.5377, 0.8169, 0.5275, 0.8169, 0.5275, 0.7733, 0.5377, 0.7733, 0.3854, 0.8169, 0.3753, 0.8169, 0.3753, 0.798, 0.3854, 0.798, 0.3866, 0.9324, 0.3953, 0.9324, 0.3953, 0.9465, 0.3866, 0.9465, 0.4816, 0.9324, 0.4903, 0.9324, 0.4903, 0.9712, 0.4816, 0.9712, 0.6087, 0.8169, 0.5985, 0.8169, 0.5985, 0.798, 0.6087, 0.798, 0.5767, 0.9324, 0.5853, 0.9324, 0.5853, 0.9465, 0.5767, 0.9465, 0.4565, 0.8169, 0.4463, 0.8169, 0.4463, 0.7733, 0.4565, 0.7733, 0.3521, 0.9324, 0.3607, 0.9324, 0.3607, 0.9465, 0.3521, 0.9465, 0.6026, 0.9324, 0.6112, 0.9324, 0.6112, 0.9465, 0.6026, 0.9465, 0.4471, 0.9324, 0.4557, 0.9324, 0.4557, 0.9712, 0.4471, 0.9712, 0.5275, 0.8169, 0.5174, 0.8169, 0.5174, 0.7733, 0.5275, 0.7733, 0.3753, 0.8169, 0.3651, 0.8169, 0.3651, 0.798, 0.3753, 0.798, 0.5421, 0.9324, 0.5507, 0.9324, 0.5507, 0.9465, 0.5421, 0.9712, 0.9083, 0.7469, 0.8742, 0.7748, 0.8694, 0.7676, 0.9083, 0.7469, 0.8694, 0.7676, 0.8661, 0.7597, 0.9083, 0.7469, 0.8661, 0.7597, 0.8644, 0.7512, 0.9083, 0.7469, 0.8644, 0.7512, 0.8644, 0.7425, 0.9083, 0.7469, 0.8644, 0.7425, 0.8661, 0.7341, 0.9083, 0.7469, 0.8661, 0.7341, 0.8694, 0.7261, 0.9083, 0.7469, 0.8694, 0.7261, 0.8742, 0.7189, 0.9083, 0.7469, 0.8742, 0.7189, 0.8803, 0.7128, 0.9083, 0.7469, 0.8803, 0.7128, 0.8875, 0.708, 0.9083, 0.7469, 0.8875, 0.708, 0.8955, 0.7047, 0.9083, 0.7469, 0.8955, 0.7047, 0.9039, 0.703, 0.9083, 0.7469, 0.9039, 0.703, 0.9126, 0.703, 0.9083, 0.7469, 0.9126, 0.703, 0.9211, 0.7047, 0.9083, 0.7469, 0.9211, 0.7047, 0.929, 0.708, 0.9083, 0.7469, 0.929, 0.708, 0.9362, 0.7128, 0.9083, 0.7469, 0.9362, 0.7128, 0.9423, 0.7189, 0.9083, 0.7469, 0.9423, 0.7189, 0.9471, 0.7261, 0.9083, 0.7469, 0.9471, 0.7261, 0.9504, 0.7341, 0.9083, 0.7469, 0.9504, 0.7341, 0.9521, 0.7425, 0.9083, 0.7469, 0.9521, 0.7425, 0.9521, 0.7512, 0.9083, 0.7469, 0.9521, 0.7512, 0.9504, 0.7597, 0.9083, 0.7469, 0.9504, 0.7597, 0.9471, 0.7676, 0.9083, 0.7469, 0.9471, 0.7676, 0.9423, 0.7748, 0.9083, 0.7469, 0.9423, 0.7748, 0.9362, 0.7809, 0.9083, 0.7469, 0.9362, 0.7809, 0.929, 0.7857, 0.9083, 0.7469, 0.929, 0.7857, 0.9211, 0.789, 0.9083, 0.7469, 0.9211, 0.789, 0.9126, 0.7907, 0.9083, 0.7469, 0.9126, 0.7907, 0.9039, 0.7907, 0.9083, 0.7469, 0.9039, 0.7907, 0.8955, 0.789, 0.9083, 0.7469, 0.8955, 0.789, 0.8875, 0.7857, 0.9083, 0.7469, 0.8875, 0.7857, 0.8803, 0.7809, 0.9083, 0.7469, 0.8803, 0.7809, 0.8742, 0.7748, 0.3347, 0.8169, 0.3246, 0.8169, 0.3246, 0.798, 0.3347, 0.798, 0.4869, 0.8169, 0.4768, 0.8169, 0.4768, 0.7733, 0.4869, 0.7733, 0.4298, 0.9324, 0.4385, 0.9324, 0.4385, 0.9712, 0.4298, 0.9712, 0.3348, 0.9324, 0.3435, 0.9324, 0.3435, 0.9465, 0.3348, 0.9465, 0.5594, 0.9324, 0.568, 0.9324, 0.568, 0.9465, 0.5594, 0.9465, 0.4159, 0.8169, 0.4057, 0.8169, 0.4057, 0.7733, 0.4159, 0.7733, 0.5681, 0.8169, 0.5579, 0.8169, 0.5579, 0.798, 0.5681, 0.798, 0.4644, 0.9324, 0.473, 0.9324, 0.473, 0.9712, 0.4644, 0.9712, 0.3694, 0.9324, 0.378, 0.9324, 0.378, 0.9465, 0.3694, 0.9465, 0.3448, 0.8169, 0.3347, 0.8169, 0.3347, 0.798, 0.3448, 0.798, 0.4971, 0.8169, 0.4869, 0.8169, 0.4869, 0.7733, 0.4971, 0.7733, 0.5939, 0.9324, 0.6026, 0.9324, 0.6026, 0.9465, 0.5939, 0.9465, 0.4989, 0.9324, 0.5076, 0.9324, 0.5076, 0.9712, 0.4989, 0.9712, 0.4039, 0.9324, 0.4125, 0.9324, 0.4125, 0.9712, 0.4039, 0.9465, 0.426, 0.8169, 0.4159, 0.8169, 0.4159, 0.7733, 0.426, 0.7733, 0.5782, 0.8169, 0.5681, 0.8169, 0.5681, 0.798, 0.5782, 0.798, 0.5335, 0.9324, 0.5421, 0.9324, 0.5421, 0.9712, 0.5335, 0.9712, 0.355, 0.8169, 0.3448, 0.8169, 0.3448, 0.798, 0.355, 0.798, 0.5072, 0.8169, 0.4971, 0.8169, 0.4971, 0.7733, 0.5072, 0.7733, 0.4385, 0.9324, 0.4471, 0.9324, 0.4471, 0.9712, 0.4385, 0.9712, 0.3435, 0.9324, 0.3521, 0.9324, 0.3521, 0.9465, 0.3435, 0.9465, 0.4362, 0.8169, 0.426, 0.8169, 0.426, 0.7733, 0.4362, 0.7733, 0.568, 0.9324, 0.5767, 0.9324, 0.5767, 0.9465, 0.568, 0.9465, 0.473, 0.9324, 0.4816, 0.9324, 0.4816, 0.9712, 0.473, 0.9712, 0.5884, 0.8169, 0.5782, 0.8169, 0.5782, 0.798, 0.5884, 0.798, 0.378, 0.9324, 0.3866, 0.9324, 0.3866, 0.9465, 0.378, 0.9465, 0.3651, 0.8169, 0.355, 0.8169, 0.355, 0.798, 0.3651, 0.798, 0.5174, 0.8169, 0.5072, 0.8169, 0.5072, 0.7733, 0.5174, 0.7733, 0.5076, 0.9324, 0.5162, 0.9324, 0.5162, 0.9712, 0.5076, 0.9712, 0.4463, 0.8169, 0.4362, 0.8169, 0.4362, 0.7733, 0.4463, 0.7733, 0.4125, 0.9324, 0.4212, 0.9324, 0.4212, 0.9712, 0.4125, 0.9712, 0.5985, 0.8169, 0.5884, 0.8169, 0.5884, 0.798, 0.5985, 0.798, 0.5171, 0.6699, 0.5154, 0.6784, 0.5077, 0.6776, 0.5097, 0.6677, 0.5204, 0.6619, 0.5171, 0.6699, 0.5097, 0.6677, 0.5136, 0.6583, 0.5252, 0.6547, 0.5204, 0.6619, 0.5136, 0.6583, 0.5192, 0.6499, 0.5313, 0.6486, 0.5252, 0.6547, 0.5192, 0.6499, 0.5264, 0.6427, 0.5385, 0.6438, 0.5313, 0.6486, 0.5264, 0.6427, 0.5349, 0.637, 0.5465, 0.6405, 0.5385, 0.6438, 0.5349, 0.637, 0.5442, 0.6332, 0.5549, 0.6388, 0.5465, 0.6405, 0.5442, 0.6332, 0.5542, 0.6312, 0.4811, 0.7282, 0.5072, 0.7298, 0.507, 0.7375, 0.4804, 0.7358, 0.4727, 0.7265, 0.4811, 0.7282, 0.4804, 0.7358, 0.4704, 0.7339, 0.4647, 0.7232, 0.4727, 0.7265, 0.4704, 0.7339, 0.4611, 0.73, 0.4575, 0.7184, 0.4647, 0.7232, 0.4611, 0.73, 0.4526, 0.7243, 0.4514, 0.7123, 0.4575, 0.7184, 0.4526, 0.7243, 0.4455, 0.7172, 0.4466, 0.7051, 0.4514, 0.7123, 0.4455, 0.7172, 0.4398, 0.7087, 0.4433, 0.6971, 0.4466, 0.7051, 0.4398, 0.7087, 0.4359, 0.6993, 0.4416, 0.6886, 0.4433, 0.6971, 0.4359, 0.6993, 0.434, 0.6894, 0.4416, 0.68, 0.4416, 0.6886, 0.434, 0.6894, 0.434, 0.6792, 0.4433, 0.6715, 0.4416, 0.68, 0.434, 0.6792, 0.4359, 0.6693, 0.4466, 0.6636, 0.4433, 0.6715, 0.4359, 0.6693, 0.4398, 0.6599, 0.4514, 0.6564, 0.4466, 0.6636, 0.4398, 0.6599, 0.4455, 0.6515, 0.4575, 0.6503, 0.4514, 0.6564, 0.4455, 0.6515, 0.4526, 0.6443, 0.4647, 0.6455, 0.4575, 0.6503, 0.4526, 0.6443, 0.4611, 0.6387, 0.4727, 0.6422, 0.4647, 0.6455, 0.4611, 0.6387, 0.4704, 0.6348, 0.4811, 0.6405, 0.4727, 0.6422, 0.4704, 0.6348, 0.4804, 0.6328, 0.5072, 0.6389, 0.4811, 0.6405, 0.4804, 0.6328, 0.507, 0.6312, 0.5465, 0.7249, 0.5549, 0.7265, 0.5542, 0.7342, 0.5442, 0.7322, 0.5385, 0.7216, 0.5465, 0.7249, 0.5442, 0.7322, 0.5349, 0.7283, 0.5313, 0.7168, 0.5385, 0.7216, 0.5349, 0.7283, 0.5264, 0.7227, 0.5252, 0.7106, 0.5313, 0.7168, 0.5264, 0.7227, 0.5192, 0.7155, 0.5204, 0.7035, 0.5252, 0.7106, 0.5192, 0.7155, 0.5136, 0.7071, 0.5171, 0.6955, 0.5204, 0.7035, 0.5136, 0.7071, 0.5097, 0.6977, 0.5154, 0.687, 0.5171, 0.6955, 0.5097, 0.6977, 0.5077, 0.6878, 0.5154, 0.6784, 0.5154, 0.687, 0.5077, 0.6878, 0.5077, 0.6776, 0.5248, 0.9324, 0.5335, 0.9324, 0.5335, 0.9712, 0.5248, 0.9712, 0.5579, 0.8169, 0.5478, 0.8169, 0.5478, 0.7733, 0.5579, 0.798, 0.4057, 0.8169, 0.3956, 0.8169, 0.3956, 0.7733, 0.4057, 0.7733, 0.3953, 0.9324, 0.4039, 0.9324, 0.4039, 0.9465, 0.3953, 0.9465, 0.4903, 0.9324, 0.4989, 0.9324, 0.4989, 0.9712, 0.4903, 0.9712, 0.629, 0.8169, 0.6188, 0.8169, 0.6188, 0.798, 0.629, 0.798, 0.5853, 0.9324, 0.5939, 0.9324, 0.5939, 0.9465, 0.5853, 0.9465, 0.4768, 0.8169, 0.4666, 0.8169, 0.4666, 0.7733, 0.4768, 0.7733, 0.3246, 0.8169, 0.3144, 0.8169, 0.3144, 0.798, 0.3246, 0.798, 0.3607, 0.9324, 0.3694, 0.9324, 0.3694, 0.9465, 0.3607, 0.9465, 0.4557, 0.9324, 0.4644, 0.9324, 0.4644, 0.9712, 0.4557, 0.9712, 0.5478, 0.8169, 0.5377, 0.8169, 0.5377, 0.7733, 0.5478, 0.7733, 0.3956, 0.8169, 0.3854, 0.8169, 0.3854, 0.798, 0.3956, 0.7733, 0.5507, 0.9324, 0.5594, 0.9324, 0.5594, 0.9465, 0.5507, 0.9465, 0.6188, 0.8169, 0.6087, 0.8169, 0.6087, 0.798, 0.6188, 0.798, 0.4212, 0.9324, 0.4298, 0.9324, 0.4298, 0.9712, 0.4212, 0.9712, 0.4666, 0.8169, 0.4565, 0.8169, 0.4565, 0.7733, 0.4666, 0.7733, 0.6391, 0.8169, 0.629, 0.8169, 0.629, 0.798, 0.6391, 0.798, 0.5162, 0.9324, 0.5248, 0.9324, 0.5248, 0.9712, 0.5162, 0.9712, 0.5377, 0.8169, 0.5275, 0.8169, 0.5275, 0.7733, 0.5377, 0.7733, 0.3854, 0.8169, 0.3753, 0.8169, 0.3753, 0.798, 0.3854, 0.798, 0.3866, 0.9324, 0.3953, 0.9324, 0.3953, 0.9465, 0.3866, 0.9465, 0.4816, 0.9324, 0.4903, 0.9324, 0.4903, 0.9712, 0.4816, 0.9712, 0.6087, 0.8169, 0.5985, 0.8169, 0.5985, 0.798, 0.6087, 0.798, 0.5767, 0.9324, 0.5853, 0.9324, 0.5853, 0.9465, 0.5767, 0.9465, 0.4565, 0.8169, 0.4463, 0.8169, 0.4463, 0.7733, 0.4565, 0.7733, 0.3521, 0.9324, 0.3607, 0.9324, 0.3607, 0.9465, 0.3521, 0.9465, 0.6026, 0.9324, 0.6112, 0.9324, 0.6112, 0.9465, 0.6026, 0.9465, 0.4471, 0.9324, 0.4557, 0.9324, 0.4557, 0.9712, 0.4471, 0.9712, 0.5275, 0.8169, 0.5174, 0.8169, 0.5174, 0.7733, 0.5275, 0.7733, 0.3753, 0.8169, 0.3651, 0.8169, 0.3651, 0.798, 0.3753, 0.798, 0.5421, 0.9324, 0.5507, 0.9324, 0.5507, 0.9465, 0.5421, 0.9712])
me_cube.materials.append(mat_material)
me_cube.use_remesh_preserve_volume = False
me_cube.use_remesh_preserve_attributes = False
me_cube.use_mirror_vertex_groups = False
me_cube.update()

# ---- objects
ob_cube = bpy.data.objects.new('Cube', me_cube)

# ---- transforms, parenting, visibility, modifiers, constraints
ob_cube.location = (0.0, 0.0, 0.0)
ob_cube.rotation_euler = (0.0, -0.0, 3.142)
ob_cube.scale = (-1.0, 1.0, 1.0)
ob_cube.lock_rotations_4d = False
ob_cube.empty_display_type = 'ARROWS'
ob_cube.lineart.crease_threshold = 0.0

# ---- collection membership
col_collection_1.objects.link(ob_cube)

# ---- scene / render settings (as saved in the file)
scene.frame_start = 1; scene.frame_end = 250; scene.frame_set(1)
scene.render.engine = 'BLENDER_EEVEE_NEXT'
scene.render.resolution_percentage = 50
scene.render.dither_intensity = 0.0
scene.cycles.use_denoising = False
scene.cycles.samples = 10
scene.cycles.sampling_pattern = 'TABULATED_SOBOL'
scene.cycles.light_sampling_threshold = 0.0
scene.cycles.use_adaptive_sampling = False
scene.cycles.use_light_tree = False
scene.cycles.blur_glossy = 0.0
scene.cycles.pixel_filter_type = 'GAUSSIAN'
scene.cycles.sample_clamp_indirect = 0.0
scene.view_settings.view_transform = 'Standard'
bpy.context.view_layer.update()

# ---- added for rendering (the .blend has no active camera and no usable light): camera, sun
cam_auto = bpy.data.cameras.new('AutoCamera')
cam_auto.lens = 50.0
cam_auto.sensor_width = 36.0
cam_auto.clip_end = 1000.0
ob_auto_camera = bpy.data.objects.new('AutoCamera', cam_auto)
scene.collection.objects.link(ob_auto_camera)
ob_auto_camera.location = (0.128905, -0.644193, 0.427009)
ob_auto_camera.rotation_euler = (1.09748, -7.21219e-08, 0.694738)
scene.camera = ob_auto_camera
light_auto_sun = bpy.data.lights.new('AutoSun', 'SUN')
light_auto_sun.energy = 3.0
light_auto_sun.angle = 0.0523599
ob_auto_sun = bpy.data.objects.new('AutoSun', light_auto_sun)
scene.collection.objects.link(ob_auto_sun)
ob_auto_sun.rotation_euler = (0.872665, 0.174533, 0.523599)
bpy.context.view_layer.update()
